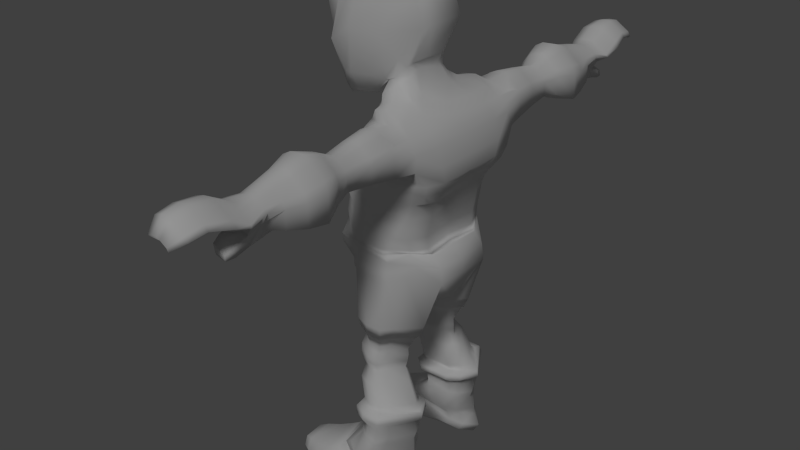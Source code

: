 # Source: goblinModelblend6.blend  (saved by Blender 2.72.0; exported with 4.5.12 LTS)
import bpy
from mathutils import Matrix  # noqa: F401  (used for matrix-valued properties, if any)

bpy.ops.wm.read_factory_settings(use_empty=True)
scene = bpy.context.scene
scene.name = 'Scene'

# ---- collections
col_collection_1 = bpy.data.collections.new('Collection 1'); scene.collection.children.link(col_collection_1)

# ---- materials (node trees are filled in below, after node groups)
mat_material_001 = bpy.data.materials.new('Material.001')
mat_material_001.alpha_threshold = 0.0
mat_material_001.use_transparent_shadow = False
mat_material_001.roughness = 0.5

# ---- material node trees

# ---- world
world_world = bpy.data.worlds.new('World'); scene.world = world_world
world_world.color = (0.05088, 0.05088, 0.05088)
world_world.use_sun_shadow = False
world_world.sun_shadow_jitter_overblur = 0.0
world_world.cycles.sampling_method = 'MANUAL'
world_world.cycles.sample_map_resolution = 256

# ---- lights
light_hemi = bpy.data.lights.new('Hemi', 'SUN')
light_hemi.transmission_factor = 0.0
light_hemi.angle = 0.1993
light_hemi.energy = 1.0
light_hemi.shadow_buffer_clip_start = 0.5
light_hemi.shadow_soft_size = 0.1
light_hemi.shadow_cascade_max_distance = 1000.0
light_hemi.cycles.use_multiple_importance_sampling = False

# ---- meshes
me_cube_001 = bpy.data.meshes.new('Cube.001')
me_cube_001.from_pydata([(0.7936, 0.0, 0.01811), (-0.7603, 0.939, -0.2539), (0.7364, 0.9459, -0.01011), (-0.9193, 0.0, 0.01434), (0.7323, 0.9371, 0.05679), (-0.7553, 0.9632, -0.09675), (0.7046, 0.9552, -0.005734), (-0.8767, 0.6573, 0.06785), (-0.94, 0.0, -0.1905), (-0.9161, 0.0, -0.4127), (0.8605, 0.0, -0.05905), (0.9609, 0.0, -0.08358), (0.7992, 0.0, 0.2513), (-0.9247, 0.0, 0.2139), (0.7356, 0.9575, 0.2567), (-0.8771, 0.6807, 0.2451), (0.8483, 0.0, 0.5002), (-0.8772, 0.0, 0.4539), (0.7793, 0.9604, 0.4907), (-0.838, 0.6745, 0.4679), (0.8801, 0.0, 0.6601), (-0.8894, 0.0, 0.6027), (0.8083, 0.954, 0.6686), (-0.8338, 0.6769, 0.624), (0.9552, 0.0, 0.923), (-0.8357, 0.0, 0.7923), (0.8978, 0.9853, 0.9621), (-0.7814, 0.8191, 0.8046), (1.109, 0.0, 1.165), (-0.6751, 0.0, 1.058), (1.131, 1.04, 1.207), (-0.6381, 0.8481, 1.104), (1.251, 0.0, 1.363), (-0.7061, 0.0, 1.331), (1.2, 1.103, 1.419), (-0.6497, 1.096, 1.377), (1.258, 0.0, 1.659), (-0.6535, 0.0, 1.614), (1.14, 1.316, 1.714), (-0.599, 1.223, 1.637), (1.155, 0.0, 1.985), (-0.3751, 0.0, 1.927), (1.101, 1.233, 1.975), (-0.3282, 1.24, 1.891), (1.077, 0.0, 2.125), (-0.09218, 0.0, 2.11), (1.031, 1.238, 2.095), (-0.07478, 1.238, 2.055), (0.9674, 0.0, 2.295), (-0.02144, 0.0, 2.308), (0.9255, 1.208, 2.22), (0.008377, 1.199, 2.176), (0.7268, 0.0, 2.435), (0.7368, 1.08, 2.402), (0.0415, 1.058, 2.273), (0.5011, 0.0, 2.644), (-0.08737, 0.0, 2.522), (0.3367, 0.0, 2.953), (0.3009, 0.4326, 2.866), (-0.9252, 0.4976, 0.2317), (-0.9377, 0.5969, -0.195), (-0.9198, 0.4857, 0.03301), (0.9682, 0.5716, -0.09449), (0.8586, 0.6053, 0.01495), (-0.9119, 0.5705, -0.4152), (0.9289, 0.5951, -0.07254), (0.8643, 0.6177, 0.2435), (-0.8779, 0.4975, 0.4698), (0.9133, 0.6175, 0.4911), (-0.8899, 0.6107, 0.602), (0.9452, 0.6109, 0.6521), (-0.835, 0.6272, 0.7951), (1.021, 0.6264, 0.9159), (-0.6752, 0.6516, 1.06), (1.175, 0.6509, 1.158), (-0.7065, 0.6857, 1.333), (1.252, 0.6852, 1.366), (-0.6529, 0.7669, 1.616), (1.258, 0.7669, 1.662), (-0.3752, 0.7684, 1.927), (1.155, 0.7681, 1.985), (-0.09689, 0.7667, 2.105), (1.078, 0.7671, 2.124), (-0.03059, 0.7208, 2.271), (0.9726, 0.7223, 2.243), (0.7495, 0.6172, 2.372), (-0.08707, 0.5995, 2.521), (0.5104, 0.3821, 2.628), (-0.2598, 1.127, -0.1102), (0.2943, 1.124, -0.08803), (0.3643, 1.074, -0.2414), (-0.2258, 1.078, -0.3267), (-0.3596, 1.123, 0.01212), (0.299, 1.123, 0.01061), (-0.3599, 1.145, 0.2232), (0.3012, 1.144, 0.2267), (-0.3152, 1.144, 0.4624), (0.3467, 1.145, 0.4673), (-0.309, 1.133, 0.6127), (0.3643, 1.132, 0.6206), (-0.2437, 1.16, 0.8381), (0.4317, 1.161, 0.8556), (-0.09856, 1.201, 1.079), (0.5787, 1.206, 1.091), (-0.08708, 1.26, 1.321), (0.6296, 1.262, 1.326), (-0.03744, 1.406, 1.665), (0.5417, 1.276, 1.579), (0.2781, 1.409, 2.203), (0.7067, 1.413, 2.203), (0.3691, 1.322, 2.384), (0.6274, 1.338, 2.392), (0.1798, 1.144, 2.486), (0.454, 1.157, 2.526), (0.1088, 0.9041, 2.492), (-0.02029, 0.7316, 2.589), (0.3267, 0.0, 3.087), (-0.2037, 0.0, 2.519), (-0.1728, 0.412, 2.674), (0.2819, 0.4654, 3.039), (-0.4316, 1.041, -0.4141), (0.7781, 0.8289, -0.2745), (-0.7858, 0.0, -0.5918), (1.127, 0.0, -0.2993), (1.124, 0.5878, -0.3053), (-0.7768, 0.5846, -0.598), (0.3902, 1.131, -0.4069), (-0.04423, 1.134, -0.466), (-0.4157, 1.041, -0.5743), (-0.6539, 0.0, -1.002), (-0.659, 0.2963, -0.9164), (-0.02305, 1.14, -0.6259), (0.6341, 0.9477, -0.482), (-0.3841, 1.038, -0.6297), (1.159, 0.0, -0.5869), (-0.6434, 0.0, -1.011), (-0.4294, 1.031, -0.5701), (-0.01638, 1.077, -0.627), (1.158, 0.5925, -0.5791), (-0.6252, 0.3968, -0.9642), (0.4242, 1.131, -0.5652), (-0.02817, 1.139, -0.6261), (-0.3423, 0.5153, -1.919), (0.5435, 0.6697, -2.011), (0.9088, 0.0, -1.173), (-0.4578, 0.0, -1.096), (0.9163, 0.3967, -1.056), (-0.4629, 0.2767, -1.01), (-0.2258, 0.9826, -1.926), (0.2784, 0.9376, -2.011), (-0.01536, 0.0, -1.383), (0.5523, 0.0, -1.384), (-0.01266, 0.265, -1.293), (0.5634, 0.278, -1.296), (-0.004258, 1.503, 1.736), (0.528, 1.335, 1.639), (0.1392, 1.413, 2.023), (1.048, 1.701, 1.73), (1.045, 1.701, 2.091), (0.9899, 1.701, 2.217), (0.914, 1.533, 2.227), (0.7716, 1.701, 1.667), (0.9302, 2.626, 2.065), (0.7893, 1.701, 2.381), (0.5023, 1.699, 2.449), (0.6944, 1.701, 2.464), (0.2845, 1.701, 1.768), (0.5973, 1.701, 1.645), (0.2218, 1.701, 2.2), (0.9326, 2.626, 1.811), (0.3606, 1.701, 2.381), (0.9896, 2.155, 1.784), (0.9866, 2.155, 2.091), (0.9402, 2.155, 2.198), (0.7547, 2.155, 1.731), (1.027, 2.922, 1.767), (0.5418, 2.153, 2.395), (0.6891, 2.155, 2.408), (0.3407, 2.155, 1.816), (0.6065, 2.155, 1.712), (0.2874, 2.155, 2.184), (1.023, 2.922, 2.111), (0.4054, 2.155, 2.337), (0.7697, 2.155, 2.337), (0.8918, 2.626, 2.153), (0.7382, 2.626, 1.766), (1.155, 3.282, 2.092), (0.5803, 2.625, 2.318), (0.6839, 2.626, 2.327), (0.3955, 2.626, 1.837), (0.6155, 2.626, 1.751), (0.3513, 2.626, 2.141), (1.16, 3.282, 1.625), (0.449, 2.626, 2.268), (0.7506, 2.626, 2.268), (0.9714, 2.922, 2.23), (0.7638, 2.922, 1.708), (1.083, 3.628, 1.648), (0.7806, 2.922, 2.386), (0.513, 2.92, 2.45), (0.6904, 2.922, 2.465), (0.3008, 2.922, 1.803), (0.5981, 2.922, 1.686), (0.2411, 2.922, 2.214), (1.08, 3.628, 2.044), (0.3731, 2.922, 2.386), (1.085, 3.282, 2.255), (0.8024, 3.282, 1.544), (0.9959, 3.981, 2.056), (0.4229, 3.281, 2.552), (0.7026, 3.282, 2.574), (0.1725, 3.282, 1.674), (0.577, 3.282, 1.515), (0.09139, 3.282, 2.233), (0.999, 3.981, 1.738), (0.2709, 3.282, 2.467), (0.8253, 3.282, 2.467), (1.02, 3.628, 2.182), (0.7803, 3.628, 1.579), (0.4447, 5.34, 2.515), (0.7997, 3.628, 2.362), (0.4746, 3.626, 2.435), (0.6956, 3.628, 2.453), (0.2461, 3.628, 1.69), (0.5891, 3.628, 1.554), (0.1773, 3.628, 2.163), (1.069, 4.947, 2.161), (0.3296, 3.628, 2.361), (0.9479, 3.981, 2.166), (0.7558, 3.981, 1.683), (0.7714, 3.981, 2.31), (0.5317, 3.98, 2.371), (0.6879, 3.981, 2.384), (0.3273, 3.981, 1.771), (0.6025, 3.981, 1.663), (0.2721, 3.981, 2.152), (0.3942, 3.981, 2.31), (0.2865, 4.943, 2.269), (0.9137, 5.341, 2.339), (0.5661, 4.298, 2.298), (0.7806, 4.299, 2.263), (0.8107, 4.254, 1.791), (0.4399, 5.643, 2.457), (0.2898, 5.341, 2.463), (0.8944, 4.855, 2.041), (0.8056, 5.288, 2.193), (1.006, 4.947, 2.272), (0.4431, 4.299, 2.263), (0.4919, 4.512, 1.902), (0.4626, 1.029, -1.548), (-0.2832, 1.123, -1.543), (0.819, 0.6468, -1.56), (-0.4483, 0.4233, -1.543), (0.3105, 1.226, -1.544), (-0.0018, 1.233, -1.54), (0.2573, 0.952, -2.134), (-0.2916, 1.028, -2.134), (0.6384, 0.4241, -1.533), (-0.2855, 0.295, -1.55), (0.4843, 0.6679, -2.134), (-0.3913, 0.5257, -2.128), (0.02002, 0.3, -1.548), (0.3952, 0.3029, -1.554), (0.1751, 1.079, -2.011), (-0.03779, 1.08, -2.011), (-0.3768, 0.4955, -2.24), (0.4962, 0.6644, -2.251), (0.4199, 0.5642, -1.984), (-0.251, 0.4495, -2.011), (-0.2661, 1.064, -2.246), (0.2443, 0.9798, -2.251), (-0.02881, 0.4557, -2.011), (0.25, 0.4554, -2.011), (0.1689, 1.102, -2.134), (-0.01335, 1.103, -2.134), (0.2386, 0.9908, -2.376), (-0.233, 1.073, -2.376), (0.3785, 0.549, -2.107), (-0.1959, 0.4342, -2.134), (0.4849, 0.6824, -2.376), (-0.3413, 0.5195, -2.369), (-0.005665, 0.4408, -2.134), (0.2331, 0.4406, -2.134), (0.1462, 1.146, -2.251), (-0.05617, 1.148, -2.251), (-0.2632, 0.58, -2.486), (0.4716, 0.7138, -2.493), (0.3787, 0.5198, -2.224), (-0.2588, 0.4051, -2.251), (-0.167, 1.061, -2.493), (0.2525, 0.988, -2.493), (-0.04764, 0.4123, -2.251), (0.2174, 0.4121, -2.251), (0.1426, 1.153, -2.376), (-0.0552, 1.155, -2.376), (0.37, 0.5436, -2.349), (-0.2533, 0.4288, -2.376), (-0.04686, 0.436, -2.376), (0.2122, 0.4357, -2.376), (0.1671, 1.133, -2.493), (-0.008807, 1.134, -2.493), (0.5171, 1.166, -3.105), (-0.03282, 1.262, -3.105), (0.3694, 0.603, -2.466), (-0.185, 0.4883, -2.493), (0.8043, 0.8069, -3.105), (-0.159, 0.5913, -3.099), (-0.00139, 0.4946, -2.493), (0.229, 0.4944, -2.493), (-0.281, 0.5905, -2.692), (0.6081, 0.7735, -2.699), (-0.1645, 1.193, -2.699), (0.343, 1.105, -2.699), (0.2398, 1.28, -2.699), (0.02688, 1.282, -2.699), (-0.04688, 0.6081, -3.442), (0.815, 0.8688, -3.448), (0.4845, 0.6154, -2.672), (-0.1863, 0.5006, -2.699), (0.06603, 1.391, -3.448), (0.558, 1.281, -3.448), (0.03585, 0.5082, -2.699), (0.3147, 0.508, -2.699), (0.4052, 1.356, -3.105), (0.1746, 1.358, -3.105), (0.5809, 1.33, -3.672), (0.0762, 1.454, -3.581), (0.6704, 0.616, -3.08), (-0.05645, 0.5112, -3.105), (0.8334, 0.8627, -3.72), (-0.03475, 0.5551, -3.554), (0.1843, 0.5195, -3.105), (0.4864, 0.5192, -3.105), (0.4579, 1.498, -3.448), (0.2516, 1.5, -3.448), (-0.0601, 0.6372, -3.719), (0.7823, 0.8627, -3.86), (0.6951, 0.6346, -3.423), (0.04489, 0.5298, -3.448), (0.03603, 1.416, -3.742), (0.5298, 1.33, -3.813), (0.2603, 0.5393, -3.448), (0.5305, 0.539, -3.448), (0.4826, 1.576, -3.653), (0.2585, 1.578, -3.615), (0.7157, 0.5835, -3.673), (0.05543, 0.4786, -3.577), (0.2671, 0.4894, -3.617), (0.5539, 0.4891, -3.667), (0.4315, 1.576, -3.794), (0.2287, 1.578, -3.756), (0.6646, 0.5835, -3.814), (0.02562, 0.4786, -3.718), (0.2373, 0.4894, -3.758), (0.5028, 0.4891, -3.808), (-0.3096, 0.6479, -3.969), (0.826, 0.9053, -4.149), (-0.1757, 1.503, -3.993), (0.4747, 1.418, -4.101), (0.3378, 1.689, -4.083), (0.0557, 1.691, -4.045), (0.6615, 0.5987, -4.1), (-0.2268, 0.4835, -4.007), (-0.5076, 0.7923, -4.107), (0.06759, 0.4953, -4.047), (0.4371, 0.4949, -4.096), (-0.4376, 0.8046, -4.056), (0.8104, 0.9711, -4.311), (-0.3043, 1.498, -4.064), (0.4383, 1.386, -4.269), (0.2935, 1.605, -4.253), (-0.005331, 1.607, -4.219), (0.8222, 0.9561, -4.724), (0.6362, 0.7232, -4.267), (-0.3046, 0.63, -4.185), (-0.3358, 1.445, -4.167), (0.4249, 1.371, -4.57), (0.007263, 0.6396, -4.22), (0.3986, 0.6393, -4.265), (-0.04896, 1.592, -4.386), (0.08018, 1.474, -4.642), (-0.4485, 1.534, -4.224), (0.6417, 0.7082, -4.629), (0.3563, 1.036, -4.804), (-0.5685, 0.8447, -4.147), (0.3824, 0.6243, -4.554), (0.2701, 1.59, -4.51), (-0.3685, 0.615, -4.262), (-0.03551, 0.6246, -4.391), (-0.02735, 1.705, -4.579), (-0.2491, 1.708, -4.449), (-1.031, 0.8673, -4.406), (-0.8918, 1.044, -4.934), (0.2326, 0.7737, -4.708), (-0.4712, 0.6752, -4.318), (-1.014, 1.511, -4.46), (-0.9338, 1.454, -4.809), (-0.2398, 0.6853, -4.454), (0.05067, 0.685, -4.625), (-0.2949, 1.451, -4.132), (0.5167, 1.378, -4.428), (0.3516, 1.597, -4.39), (0.0112, 1.599, -4.311), (0.9406, 0.9636, -4.526), (-0.4806, 0.7985, -4.083), (0.7452, 0.7157, -4.456), (-0.3297, 0.6225, -4.232), (0.02555, 0.6321, -4.314), (0.4714, 0.6318, -4.417), (-0.4396, 1.515, -4.721), (-0.7133, 1.576, -4.346), (-0.2967, 1.034, -4.86), (-0.7729, 0.8208, -4.285), (-0.4953, 1.768, -4.667), (-0.6101, 1.77, -4.555), (-1.231, 1.374, -4.843), (-1.294, 1.428, -4.546), (-0.3503, 0.747, -4.795), (-0.7251, 0.6391, -4.443), (-1.197, 1.047, -4.943), (-1.307, 0.9142, -4.503), (-0.6053, 0.6502, -4.56), (-0.4549, 0.6498, -4.706), (-0.9502, 1.669, -4.76), (-0.9839, 1.671, -4.659), (-1.484, 0.971, -4.58), (-1.407, 1.062, -4.922), (-0.9037, 0.7995, -4.88), (-1.018, 0.7076, -4.558), (-1.475, 1.354, -4.61), (-1.43, 1.306, -4.852), (-0.9825, 0.7171, -4.663), (-0.9383, 0.7168, -4.795), (-1.243, 1.546, -4.805), (-1.27, 1.547, -4.725), (-1.541, 1.174, -4.81), (-1.559, 1.192, -4.756), (-1.207, 0.852, -4.9), (-1.297, 0.7786, -4.645), (-1.531, 1.103, -4.837), (-1.562, 1.056, -4.744), (-1.269, 0.7862, -4.729), (-1.234, 0.7859, -4.833), (-1.439, 1.434, -4.825), (-1.458, 1.435, -4.769), (-1.413, 0.9164, -4.892), (-1.477, 0.8616, -4.713), (-1.457, 0.8673, -4.771), (-1.432, 0.8671, -4.845), (-1.544, 1.211, -4.799), (-1.552, 1.211, -4.776), (-1.54, 1.138, -4.809), (-1.556, 1.136, -4.762), (-1.534, 1.06, -4.825), (-1.559, 1.044, -4.754), (-1.544, 1.151, -4.798), (-1.551, 1.151, -4.779), (-1.551, 1.046, -4.777), (-1.542, 1.046, -4.807), (-0.1192, 1.394, -3.222), (-0.08818, 1.434, -3.338), (0.6526, 1.282, -3.183), (0.6692, 1.316, -3.298), (0.4952, 1.521, -3.163), (0.515, 1.567, -3.277), (0.1904, 1.59, -3.288), (0.1672, 1.543, -3.173), (0.9594, 0.8535, -3.317), (0.9558, 0.8321, -3.203), (-0.2552, 0.5466, -3.255), (-0.2178, 0.5523, -3.37), (0.7918, 0.5226, -3.311), (0.7803, 0.5133, -3.197), (-0.06892, 0.3777, -3.242), (-0.03591, 0.3841, -3.357), (0.2125, 0.3774, -3.228), (0.2381, 0.384, -3.342), (0.5535, 0.3884, -3.339), (0.5378, 0.3815, -3.224), (0.1692, 1.412, -3.155), (0.9154, 0.8891, -3.177), (0.7509, 0.6663, -3.166), (0.5241, 0.5705, -3.192), (-0.09612, 1.307, -3.191), (0.6164, 1.223, -3.162), (0.4712, 1.399, -3.147), (-0.2296, 0.6802, -3.214), (-0.06559, 0.5666, -3.205), (0.205, 0.5681, -3.195), (-0.2813, 1.073, -1.729), (0.3986, 1.003, -1.777), (0.2604, 1.181, -1.776), (-0.02601, 1.189, -1.771), (0.7159, 0.653, -1.787), (-0.4269, 0.4576, -1.723), (0.5509, 0.4655, -1.754), (-0.2797, 0.3402, -1.773), (-0.001999, 0.3439, -1.772), (0.3352, 0.3468, -1.776), (-0.9388, 0.0, -0.159), (0.7086, 0.9473, -0.01822), (-0.7668, 0.961, -0.08688), (0.8707, 0.0, -0.07913), (0.9335, 0.5999, -0.1026), (-0.9384, 0.5965, -0.1688), (0.2961, 1.12, -0.09616), (-0.2633, 1.129, -0.1078), (-0.2716, 1.061, -1.716), (0.3845, 0.9933, -1.766), (0.2512, 1.167, -1.765), (-0.4135, 0.4644, -1.71), (-0.2754, 0.3552, -1.762), (-0.003891, 0.3595, -1.762), (-0.02608, 1.174, -1.761), (0.697, 0.6535, -1.774), (0.5373, 0.4782, -1.743), (0.328, 0.3619, -1.766), (-0.03764, 0.0, 2.433), (0.4991, 0.5842, 2.518), (0.05299, 0.9476, 2.403), (-0.03272, 0.6274, 2.413), (0.3355, 0.2654, 2.954), (0.3145, 0.8061, 2.578), (0.1436, 0.5558, 2.764), (0.3253, 0.3821, 3.086), (-0.08928, 0.463, 2.748), (0.08526, 0.5267, 2.828), (-0.6684, 0.0, 2.273), (0.4014, 0.0, 4.658), (0.3111, 0.4441, 4.456), (-0.6061, 0.3908, 2.412), (0.6948, 0.0, 3.803), (-0.4735, 0.0, 2.39), (-0.4055, 0.3908, 2.472), (0.5962, 0.4441, 3.684), (0.6917, 0.3608, 3.8), (-0.2215, 0.4417, 2.695), (0.163, 0.5646, 3.16), (-0.4852, 0.0, 4.808), (-0.8197, 0.0, 2.216), (-0.8002, 0.3908, 2.367), (-0.5135, 0.6154, 4.589), (0.3986, 0.3608, 4.651), (-0.4377, 0.6192, 2.788), (-0.0856, 0.7421, 3.572), (-0.9724, 0.0, 2.199), (-1.168, 0.0, 4.451), (-0.9428, 0.6891, 4.091), (-0.9838, 0.3908, 2.317), (-0.4861, 0.3608, 4.801), (-0.7475, 0.6737, 2.78), (-0.6375, 0.8309, 3.628), (-1.167, 0.2869, 4.349), (-0.8754, 0.6493, 2.751), (-1.079, 0.7689, 3.308), (-1.102, 0.0, 2.356), (-1.385, 0.0, 4.054), (-1.298, 0.5851, 3.946), (-1.043, 0.4371, 2.455), (-1.365, 0.3672, 4.094), (-0.9971, 0.6071, 2.781), (-1.11, 0.631, 3.297), (-1.12, 0.0, 2.55), (-1.169, 0.4761, 3.204), (-1.128, 0.384, 2.628), (-1.349, 0.0, 3.441), (-1.403, 0.1643, 3.469), (-1.535, 0.0, 2.854), (-1.318, 0.0, 2.893), (-1.38, 0.1932, 2.875), (-0.9437, 0.4194, 2.586), (-1.046, 0.4017, 2.604), (-1.054, 0.0, 2.454), (-1.06, 0.0, 2.519), (-1.333, 0.0, 3.581), (-1.239, 0.3823, 3.095), (-1.327, 0.2388, 3.551), (-1.522, 0.066, 2.87), (-1.373, 0.07351, 3.453), (-1.344, 0.1162, 2.848), (-1.349, 0.0, 3.899), (-1.22, 0.3982, 3.742), (-1.294, 0.0, 3.71), (0.3167, 5.336, 2.34), (0.4611, 4.946, 2.477), (0.7748, 4.947, 2.417), (0.9678, 5.341, 2.243), (0.9386, 4.299, 2.18), (0.8441, 4.265, 1.917), (0.9816, 4.299, 2.116), (0.6207, 5.341, 2.527), (0.7148, 5.341, 2.463), (0.3883, 4.316, 1.949), (0.6656, 4.947, 2.49), (0.2813, 4.947, 2.417), (0.7875, 4.512, 1.619), (0.5413, 4.512, 1.682), (0.7059, 4.299, 2.306), (0.4611, 4.621, 2.297), (0.7748, 4.623, 2.237), (0.2813, 4.623, 2.237), (0.2781, 4.635, 2.116), (1.006, 4.623, 2.092), (0.8744, 4.523, 1.954), (1.038, 4.651, 2.044), (0.6656, 4.623, 2.311), (0.7855, 4.512, 1.794), (0.5185, 4.909, 1.753), (0.7489, 4.916, 1.546), (0.5671, 4.914, 1.603), (0.7369, 4.906, 1.653), (0.8868, 5.644, 2.289), (0.2923, 5.644, 2.407), (0.7691, 5.595, 2.156), (0.3215, 5.621, 2.295), (0.9384, 5.644, 2.197), (0.6076, 5.644, 2.468), (0.6973, 5.644, 2.408), (0.4667, 5.855, 2.248), (0.7458, 5.856, 2.143), (0.3746, 5.856, 2.217), (0.7051, 5.713, 2.144), (0.4152, 5.81, 2.2), (0.778, 5.856, 2.086), (0.5715, 5.856, 2.255), (0.6275, 5.856, 2.217), (0.7804, 4.755, 1.728), (0.7823, 4.755, 1.554), (0.4867, 4.755, 1.836), (0.5361, 4.755, 1.617)], [(108, 109), (131, 141), (145, 135), (109, 163), (135, 129)], [(60, 5, 1, 64), (89, 6, 2, 90), (506, 501, 7, 92), (63, 4, 14, 66), (2, 62, 124, 121), (503, 500, 4, 63), (94, 15, 19, 96), (65, 10, 11, 62), (504, 499, 3, 61), (92, 7, 15, 94), (61, 3, 13, 59), (96, 19, 23, 98), (66, 14, 18, 68), (59, 13, 17, 67), (98, 23, 27, 100), (68, 18, 22, 70), (67, 17, 21, 69), (100, 27, 31, 102), (70, 22, 26, 72), (69, 21, 25, 71), (102, 31, 35, 104), (72, 26, 30, 74), (71, 25, 29, 73), (104, 35, 39, 106), (74, 30, 34, 76), (73, 29, 33, 75), (76, 34, 38, 78), (75, 33, 37, 77), (78, 38, 42, 80), (77, 37, 41, 79), (108, 47, 51, 110), (80, 42, 46, 82), (79, 41, 45, 81), (110, 51, 54, 112), (82, 46, 50, 84), (81, 45, 49, 83), (84, 50, 53, 85), (8, 60, 64, 9), (0, 63, 66, 12), (9, 64, 125, 122), (502, 503, 63, 0), (6, 65, 62, 2), (501, 504, 61, 7), (7, 61, 59, 15), (12, 66, 68, 16), (15, 59, 67, 19), (16, 68, 70, 20), (19, 67, 69, 23), (20, 70, 72, 24), (23, 69, 71, 27), (24, 72, 74, 28), (27, 71, 73, 31), (28, 74, 76, 32), (31, 73, 75, 35), (32, 76, 78, 36), (35, 75, 77, 39), (36, 78, 80, 40), (39, 77, 79, 43), (40, 80, 82, 44), (43, 79, 81, 47), (44, 82, 84, 48), (47, 81, 83, 51), (48, 84, 85, 52), (52, 85, 87, 55), (5, 88, 91, 1), (88, 89, 90, 91), (500, 505, 93, 4), (505, 506, 92, 93), (62, 11, 123, 124), (64, 1, 120, 125), (14, 95, 97, 18), (95, 94, 96, 97), (4, 93, 95, 14), (93, 92, 94, 95), (18, 97, 99, 22), (97, 96, 98, 99), (22, 99, 101, 26), (99, 98, 100, 101), (26, 101, 103, 30), (101, 100, 102, 103), (30, 103, 105, 34), (103, 102, 104, 105), (34, 105, 107, 38), (105, 104, 106, 107), (110, 111, 165, 164), (155, 154, 166, 167), (154, 156, 168, 166), (50, 111, 113, 53), (111, 110, 112, 113), (90, 2, 121, 126), (91, 90, 126, 127), (121, 132, 140, 126), (122, 125, 130, 129), (121, 124, 138, 132), (139, 130, 128, 133), (1, 91, 127, 120), (129, 130, 139, 147, 145), (133, 141, 254, 250), (127, 141, 133, 128, 120), (124, 123, 134, 138), (125, 120, 128, 130), (139, 133, 250, 252), (138, 134, 144, 146), (141, 140, 253, 254), (138, 146, 257, 251), (147, 139, 252, 258), (151, 153, 146, 144), (146, 153, 262, 257), (152, 147, 258, 261), (145, 147, 152, 150), (150, 152, 153, 151), (153, 152, 261, 262), (107, 155, 167, 161), (107, 106, 154, 155), (167, 166, 178, 179), (159, 163, 165, 160), (166, 168, 180, 178), (168, 170, 182, 180), (161, 167, 179, 174), (111, 50, 160, 165), (50, 46, 159, 160), (46, 42, 158, 159), (42, 38, 157, 158), (38, 107, 161, 157), (179, 178, 189, 190), (178, 180, 191, 189), (180, 182, 193, 191), (174, 179, 190, 185), (164, 165, 177, 176), (159, 158, 172, 173), (158, 157, 171, 172), (157, 161, 174, 171), (190, 189, 201, 202), (189, 191, 203, 201), (191, 193, 205, 203), (185, 190, 202, 196), (176, 177, 188, 187), (173, 172, 162, 184), (172, 171, 169, 162), (171, 174, 185, 169), (202, 201, 211, 212), (201, 203, 213, 211), (203, 205, 215, 213), (196, 202, 212, 207), (187, 188, 200, 199), (184, 162, 181, 195), (162, 169, 175, 181), (169, 185, 196, 175), (212, 211, 223, 224), (211, 213, 225, 223), (213, 215, 227, 225), (207, 212, 224, 218), (199, 200, 210, 209), (195, 181, 186, 206), (181, 175, 192, 186), (175, 196, 207, 192), (214, 229, 241, 588), (208, 214, 588, 589), (225, 227, 236, 235), (231, 232, 597, 239), (209, 210, 222, 221), (206, 186, 204, 217), (186, 192, 197, 204), (192, 207, 218, 197), (235, 236, 247, 248), (232, 230, 240, 597), (228, 208, 589, 587), (222, 220, 230, 232), (229, 234, 595, 241), (220, 217, 228, 230), (233, 235, 248, 596), (230, 228, 587, 240), (224, 234, 229, 218), (233, 234, 224, 223), (234, 233, 596, 595), (236, 231, 239, 247), (510, 507, 148, 142), (509, 508, 149, 263), (513, 509, 263, 264), (514, 515, 267, 143), (511, 510, 142, 268), (515, 516, 272, 267), (512, 511, 268, 271), (516, 512, 271, 272), (132, 138, 251, 249), (142, 148, 256, 260), (263, 149, 255, 273), (264, 263, 273, 274), (143, 267, 277, 259), (268, 142, 260, 278), (267, 272, 282, 277), (271, 268, 278, 281), (272, 271, 281, 282), (507, 513, 264, 148), (508, 514, 143, 149), (260, 256, 269, 265), (273, 255, 270, 283), (274, 273, 283, 284), (259, 277, 287, 266), (278, 260, 265, 288), (277, 282, 292, 287), (281, 278, 288, 291), (282, 281, 291, 292), (148, 264, 274, 256), (149, 143, 259, 255), (265, 269, 276, 280), (283, 270, 275, 293), (284, 283, 293, 294), (266, 287, 295, 279), (288, 265, 280, 296), (287, 292, 298, 295), (291, 288, 296, 297), (292, 291, 297, 298), (256, 274, 284, 269), (255, 259, 266, 270), (280, 276, 289, 285), (293, 275, 290, 299), (294, 293, 299, 300), (279, 295, 303, 286), (296, 280, 285, 304), (295, 298, 308, 303), (297, 296, 304, 307), (298, 297, 307, 308), (269, 284, 294, 276), (270, 266, 279, 275), (285, 289, 311, 309), (299, 290, 312, 313), (300, 299, 313, 314), (286, 303, 317, 310), (304, 285, 309, 318), (303, 308, 322, 317), (307, 304, 318, 321), (308, 307, 321, 322), (276, 294, 300, 289), (275, 279, 286, 290), (309, 311, 302, 306), (313, 312, 301, 323), (314, 313, 323, 324), (310, 317, 327, 305), (318, 309, 306, 328), (317, 322, 332, 327), (321, 318, 328, 331), (322, 321, 331, 332), (289, 300, 314, 311), (290, 286, 310, 312), (470, 460, 319, 315), (464, 462, 320, 333), (465, 464, 333, 334), (467, 471, 337, 316), (474, 470, 315, 338), (471, 477, 342, 337), (476, 474, 338, 341), (477, 476, 341, 342), (311, 314, 324, 302), (312, 310, 305, 301), (315, 319, 326, 330), (333, 320, 325, 343), (334, 333, 343, 344), (316, 337, 345, 329), (338, 315, 330, 346), (337, 342, 348, 345), (341, 338, 346, 347), (342, 341, 347, 348), (460, 465, 334, 319), (462, 467, 316, 320), (330, 326, 339, 335), (343, 325, 340, 349), (344, 343, 349, 350), (329, 345, 351, 336), (346, 330, 335, 352), (345, 348, 354, 351), (347, 346, 352, 353), (348, 347, 353, 354), (319, 334, 344, 326), (320, 316, 329, 325), (335, 339, 357, 355), (349, 340, 358, 359), (350, 349, 359, 360), (336, 351, 361, 356), (352, 335, 355, 362), (351, 354, 365, 361), (353, 352, 362, 364), (354, 353, 364, 365), (326, 344, 350, 339), (325, 329, 336, 340), (355, 357, 368, 366), (359, 358, 369, 370), (360, 359, 370, 371), (356, 361, 373, 367), (362, 355, 366, 374), (361, 365, 378, 373), (364, 362, 374, 377), (365, 364, 377, 378), (339, 350, 360, 357), (340, 336, 356, 358), (405, 408, 385, 382), (357, 360, 371, 368), (358, 356, 367, 369), (386, 376, 380, 389), (388, 387, 394, 397), (384, 381, 410, 412), (389, 380, 409, 413), (390, 389, 413, 414), (383, 393, 417, 411), (394, 384, 412, 418), (393, 398, 422, 417), (397, 394, 418, 421), (398, 397, 421, 422), (376, 372, 383, 380), (366, 368, 399, 404), (370, 369, 400, 401), (371, 370, 401, 402), (367, 373, 405, 403), (374, 366, 404, 406), (373, 378, 408, 405), (377, 374, 406, 407), (378, 377, 407, 408), (368, 371, 402, 399), (369, 367, 403, 400), (412, 410, 395, 391), (413, 409, 396, 423), (414, 413, 423, 424), (411, 417, 427, 392), (418, 412, 391, 428), (417, 422, 432, 427), (421, 418, 428, 431), (422, 421, 431, 432), (381, 390, 414, 410), (380, 383, 411, 409), (391, 395, 416, 420), (423, 396, 415, 433), (424, 423, 433, 434), (392, 427, 437, 419), (428, 391, 420, 438), (427, 432, 442, 437), (431, 428, 438, 441), (432, 431, 441, 442), (410, 414, 424, 395), (409, 411, 392, 396), (420, 416, 429, 425), (433, 415, 430, 443), (434, 433, 443, 444), (419, 437, 445, 426), (438, 420, 425, 446), (437, 442, 448, 445), (441, 438, 446, 447), (442, 441, 447, 448), (395, 424, 434, 416), (396, 392, 419, 415), (425, 429, 436, 440), (443, 430, 435, 449), (444, 443, 449, 450), (426, 445, 453, 439), (446, 425, 440, 454), (445, 448, 458, 453), (447, 446, 454, 457), (448, 447, 457, 458), (416, 434, 444, 429), (415, 419, 426, 430), (436, 450, 456, 452), (440, 436, 452, 454), (449, 435, 451, 455), (450, 449, 455, 456), (458, 455, 451, 453), (454, 452, 456, 457), (457, 456, 455, 458), (435, 439, 453, 451), (429, 444, 450, 436), (430, 426, 439, 435), (486, 483, 459, 469), (469, 459, 460, 470), (485, 484, 461, 463), (463, 461, 462, 464), (479, 485, 463, 466), (466, 463, 464, 465), (480, 481, 472, 468), (468, 472, 471, 467), (487, 486, 469, 473), (473, 469, 470, 474), (481, 482, 478, 472), (472, 478, 477, 471), (488, 487, 473, 475), (475, 473, 474, 476), (482, 488, 475, 478), (478, 475, 476, 477), (483, 479, 466, 459), (459, 466, 465, 460), (484, 480, 468, 461), (461, 468, 467, 462), (306, 302, 483, 486), (323, 301, 484, 485), (324, 323, 485, 479), (305, 327, 481, 480), (328, 306, 486, 487), (327, 332, 482, 481), (331, 328, 487, 488), (332, 331, 488, 482), (302, 324, 479, 483), (301, 305, 480, 484), (252, 250, 489, 494), (253, 249, 490, 491), (254, 253, 491, 492), (251, 257, 495, 493), (258, 252, 494, 496), (257, 262, 498, 495), (261, 258, 496, 497), (262, 261, 497, 498), (250, 254, 492, 489), (249, 251, 493, 490), (88, 5, 501, 506), (65, 6, 500, 503), (60, 8, 499, 504), (10, 65, 503, 502), (5, 60, 504, 501), (6, 89, 505, 500), (89, 88, 506, 505), (494, 489, 507, 510), (491, 490, 508, 509), (492, 491, 509, 513), (493, 495, 515, 514), (496, 494, 510, 511), (495, 498, 516, 515), (497, 496, 511, 512), (498, 497, 512, 516), (489, 492, 513, 507), (490, 493, 514, 508), (127, 126, 140, 141), (140, 132, 249, 253), (236, 227, 221, 231), (227, 215, 209, 221), (215, 205, 199, 209), (205, 193, 187, 199), (193, 182, 176, 187), (182, 170, 164, 176), (557, 561, 563, 575, 576, 581), (119, 526, 537, 534), (118, 117, 532, 533), (524, 119, 534, 535), (525, 118, 533, 536), (526, 525, 536, 537), (531, 535, 542, 528), (534, 537, 544, 529), (533, 532, 527, 530), (535, 534, 529, 542), (536, 533, 530, 543), (537, 536, 543, 544), (529, 544, 551, 541), (528, 542, 549, 538), (530, 527, 539, 540), (542, 529, 541, 549), (543, 530, 540, 550), (544, 543, 550, 551), (538, 549, 552, 546), (541, 551, 554, 547), (540, 539, 545, 548), (549, 541, 547, 552), (550, 540, 548, 553), (551, 550, 553, 554), (547, 554, 561, 557), (546, 552, 559, 556), (548, 545, 555, 558), (552, 547, 557, 559), (553, 548, 558, 560), (554, 553, 560, 561), (570, 558, 555, 572), (564, 560, 570, 571), (563, 561, 560, 564), (564, 562, 568, 579, 569), (563, 564, 569, 575), (578, 566, 569, 577), (577, 569, 579), (576, 575, 569, 566), (574, 576, 566, 578, 565), (564, 571, 573, 562), (571, 570, 572, 573), (582, 581, 576, 574), (565, 578, 577, 567), (567, 577, 579, 568), (560, 558, 570), (116, 524, 535, 531), (556, 559, 557, 580), (580, 557, 581, 582), (204, 208, 228, 217), (223, 225, 235, 233), (197, 214, 208, 204), (222, 232, 231, 221), (214, 197, 218, 229), (588, 606, 248, 601, 603), (603, 601, 237, 244), (240, 587, 602, 599), (597, 240, 599, 605), (248, 247, 600, 601), (247, 239, 598, 600), (589, 588, 603, 604), (587, 589, 604, 602), (239, 597, 605, 598), (626, 627, 608, 610), (588, 241, 595, 606), (610, 608, 609, 607), (628, 626, 610, 607), (629, 628, 607, 609), (627, 629, 609, 608), (244, 237, 583, 245), (599, 602, 246, 585), (605, 599, 585, 593), (601, 600, 594, 237), (600, 598, 584, 594), (604, 603, 244, 226), (602, 604, 226, 246), (598, 605, 593, 584), (245, 583, 614, 613), (585, 246, 238, 591), (593, 585, 591, 590), (237, 594, 243, 583), (594, 584, 219, 243), (226, 244, 245, 586), (246, 226, 586, 238), (584, 593, 590, 219), (613, 614, 622, 621), (591, 238, 611, 617), (590, 591, 617, 616), (583, 243, 612, 614), (243, 219, 242, 612), (586, 245, 613, 615), (238, 586, 615, 611), (219, 590, 616, 242), (618, 624, 625, 619, 623, 621, 622, 620), (617, 611, 619, 625), (616, 617, 625, 624), (614, 612, 620, 622), (612, 242, 618, 620), (615, 613, 621, 623), (611, 615, 623, 619), (242, 616, 624, 618), (606, 595, 627, 626), (248, 606, 626, 628), (596, 248, 628, 629), (595, 596, 629, 627), (106, 39, 43, 156), (156, 43, 47, 108), (112, 54, 519, 114), (83, 49, 517, 520), (86, 115, 114, 519), (85, 53, 518, 87), (520, 517, 56, 86), (87, 518, 58, 521), (51, 83, 520, 54), (54, 520, 86, 519), (55, 87, 521, 57), (53, 113, 522, 518), (113, 112, 114, 522), (518, 522, 523, 58), (522, 114, 115, 523), (156, 108, 170, 168), (106, 156, 154), (165, 163, 183, 177), (163, 159, 173, 183), (177, 183, 194, 188), (183, 173, 184, 194), (188, 194, 198, 200), (194, 184, 195, 198), (200, 198, 216, 210), (198, 195, 206, 216), (210, 216, 220, 222), (216, 206, 217, 220), (404, 399, 375, 363), (401, 400, 376, 386), (402, 401, 386, 379), (403, 405, 382, 372), (406, 404, 363, 387), (407, 406, 387, 388), (408, 407, 388, 385), (399, 402, 379, 375), (400, 403, 372, 376), (363, 375, 381, 384), (379, 386, 389, 390), (372, 382, 393, 383), (387, 363, 384, 394), (382, 385, 398, 393), (385, 388, 397, 398), (375, 379, 390, 381), (164, 170, 108, 110), (57, 521, 524, 116), (58, 523, 526, 119), (86, 56, 117, 118), (521, 58, 119, 524), (115, 86, 118, 525), (523, 115, 525, 526)])
me_cube_001.polygons.foreach_set('use_smooth', [True] * 588)
_uv = me_cube_001.uv_layers.new(name='UVMap')
_uv.uv.foreach_set('vector', [0.6425, 0.2325, 0.6201, 0.2667, 0.6116, 0.2538, 0.6276, 0.2166, 0.9656, 0.009726, 0.9653, 0.05191, 0.9639, 0.05418, 0.9499, 0.0147, 0.5647, 0.9335, 0.5151, 0.9399, 0.488, 0.926, 0.5533, 0.9225, 0.07571, 0.3536, 0.1169, 0.3503, 0.1199, 0.3735, 0.07992, 0.3767, 0.9639, 0.05418, 0.9637, 0.0879, 0.944, 0.09693, 0.9441, 0.06213, 0.07189, 0.3415, 0.1192, 0.3413, 0.1169, 0.3503, 0.07571, 0.3536, 0.5519, 0.9025, 0.4875, 0.9092, 0.486, 0.8876, 0.5532, 0.8797, 0.966, 0.08407, 0.9932, 0.1293, 0.9849, 0.1331, 0.9637, 0.0879, 0.4828, 0.9502, 0.4272, 0.9534, 0.4257, 0.9372, 0.4712, 0.9313, 0.5533, 0.9225, 0.488, 0.926, 0.4875, 0.9092, 0.5519, 0.9025, 0.4712, 0.9313, 0.4257, 0.9372, 0.4239, 0.9186, 0.4702, 0.9125, 0.5532, 0.8797, 0.486, 0.8876, 0.4848, 0.8726, 0.5518, 0.8652, 0.07992, 0.3767, 0.1199, 0.3735, 0.12, 0.3994, 0.08102, 0.4032, 0.4702, 0.9125, 0.4239, 0.9186, 0.4216, 0.8955, 0.4685, 0.8894, 0.5518, 0.8652, 0.4848, 0.8726, 0.4955, 0.8532, 0.5561, 0.8416, 0.08102, 0.4032, 0.12, 0.3994, 0.1201, 0.4185, 0.08072, 0.4201, 0.4685, 0.8894, 0.4216, 0.8955, 0.4202, 0.8815, 0.4771, 0.8758, 0.5561, 0.8416, 0.4955, 0.8532, 0.5001, 0.82, 0.5684, 0.8164, 0.08072, 0.4201, 0.1201, 0.4185, 0.1213, 0.4513, 0.08138, 0.4486, 0.4771, 0.8758, 0.4202, 0.8815, 0.4184, 0.8624, 0.4776, 0.857, 0.5684, 0.8164, 0.5001, 0.82, 0.5145, 0.7851, 0.5701, 0.7918, 0.08138, 0.4486, 0.1213, 0.4513, 0.1161, 0.4842, 0.08084, 0.4768, 0.4776, 0.857, 0.4184, 0.8624, 0.416, 0.8329, 0.4792, 0.8271, 0.4213, 0.5328, 0.3542, 0.5106, 0.3749, 0.4859, 0.4396, 0.4876, 0.08084, 0.4768, 0.1161, 0.4842, 0.1197, 0.5047, 0.0823, 0.4979, 0.4792, 0.8271, 0.416, 0.8329, 0.4135, 0.8072, 0.4781, 0.8001, 0.0823, 0.4979, 0.1197, 0.5047, 0.1403, 0.5321, 0.08864, 0.5253, 0.305, 0.4947, 0.232, 0.4513, 0.2503, 0.4207, 0.3297, 0.4686, 0.08864, 0.5253, 0.1403, 0.5321, 0.1321, 0.5571, 0.08862, 0.5561, 0.3297, 0.4686, 0.2503, 0.4207, 0.2779, 0.3761, 0.3566, 0.4269, 0.4761, 0.4174, 0.426, 0.4333, 0.4334, 0.4155, 0.4814, 0.3911, 0.08862, 0.5561, 0.1321, 0.5571, 0.1328, 0.5701, 0.0886, 0.5708, 0.3566, 0.4269, 0.2779, 0.3761, 0.3008, 0.3412, 0.3805, 0.394, 0.4814, 0.3911, 0.4334, 0.4155, 0.4261, 0.3944, 0.452, 0.3766, 0.0886, 0.5708, 0.1328, 0.5701, 0.1304, 0.5856, 0.08467, 0.5856, 0.3805, 0.394, 0.3008, 0.3412, 0.315, 0.3193, 0.3884, 0.3723, 0.08467, 0.5856, 0.1304, 0.5856, 0.1191, 0.6105, 0.07559, 0.6101, 0.6797, 0.1861, 0.6425, 0.2325, 0.6276, 0.2166, 0.6616, 0.1721, 0.017, 0.3589, 0.07571, 0.3536, 0.07992, 0.3767, 0.01829, 0.3804, 0.6616, 0.1721, 0.6276, 0.2166, 0.6074, 0.2058, 0.6435, 0.1586, 0.01683, 0.3475, 0.07189, 0.3415, 0.07571, 0.3536, 0.017, 0.3589, 0.9653, 0.05191, 0.966, 0.08407, 0.9637, 0.0879, 0.9639, 0.05418, 0.5151, 0.9399, 0.4828, 0.9502, 0.4712, 0.9313, 0.488, 0.926, 0.488, 0.926, 0.4712, 0.9313, 0.4702, 0.9125, 0.4875, 0.9092, 0.01829, 0.3804, 0.07992, 0.3767, 0.08102, 0.4032, 0.01941, 0.4044, 0.4875, 0.9092, 0.4702, 0.9125, 0.4685, 0.8894, 0.486, 0.8876, 0.01941, 0.4044, 0.08102, 0.4032, 0.08072, 0.4201, 0.0196, 0.42, 0.486, 0.8876, 0.4685, 0.8894, 0.4771, 0.8758, 0.4848, 0.8726, 0.0196, 0.42, 0.08072, 0.4201, 0.08138, 0.4486, 0.01962, 0.4458, 0.4848, 0.8726, 0.4771, 0.8758, 0.4776, 0.857, 0.4955, 0.8532, 0.01962, 0.4458, 0.08138, 0.4486, 0.08084, 0.4768, 0.01929, 0.4723, 0.4955, 0.8532, 0.4776, 0.857, 0.4792, 0.8271, 0.5001, 0.82, 0.01929, 0.4723, 0.08084, 0.4768, 0.0823, 0.4979, 0.01868, 0.4952, 0.5001, 0.82, 0.4792, 0.8271, 0.4781, 0.8001, 0.5145, 0.7851, 0.01868, 0.4952, 0.0823, 0.4979, 0.08864, 0.5253, 0.01774, 0.5232, 0.3542, 0.5106, 0.305, 0.4947, 0.3297, 0.4686, 0.3749, 0.4859, 0.01774, 0.5232, 0.08864, 0.5253, 0.08862, 0.5561, 0.01715, 0.5556, 0.3749, 0.4859, 0.3297, 0.4686, 0.3566, 0.4269, 0.4007, 0.4585, 0.01715, 0.5556, 0.08862, 0.5561, 0.0886, 0.5708, 0.01706, 0.5707, 0.4007, 0.4585, 0.3566, 0.4269, 0.3805, 0.394, 0.426, 0.4333, 0.01706, 0.5707, 0.0886, 0.5708, 0.08467, 0.5856, 0.01695, 0.5897, 0.426, 0.4333, 0.3805, 0.394, 0.3884, 0.3723, 0.4334, 0.4155, 0.01695, 0.5897, 0.08467, 0.5856, 0.07559, 0.6101, 0.01732, 0.6157, 0.01732, 0.6157, 0.07559, 0.6101, 0.05309, 0.643, 0.01724, 0.6445, 0.6201, 0.2667, 0.5772, 0.2962, 0.5613, 0.2797, 0.6116, 0.2538, 0.5772, 0.2962, 0.5366, 0.3305, 0.5218, 0.3227, 0.5613, 0.2797, 0.1192, 0.3413, 0.1674, 0.3378, 0.1669, 0.3467, 0.1169, 0.3503, 0.6169, 0.9285, 0.5647, 0.9335, 0.5533, 0.9225, 0.6165, 0.9181, 0.9637, 0.0879, 0.9849, 0.1331, 0.9618, 0.1433, 0.944, 0.09693, 0.6276, 0.2166, 0.6116, 0.2538, 0.5736, 0.2594, 0.6074, 0.2058, 0.1199, 0.3735, 0.1679, 0.3674, 0.1661, 0.3901, 0.12, 0.3994, 0.6148, 0.8968, 0.5519, 0.9025, 0.5532, 0.8797, 0.617, 0.8732, 0.1169, 0.3503, 0.1669, 0.3467, 0.1679, 0.3674, 0.1199, 0.3735, 0.6165, 0.9181, 0.5533, 0.9225, 0.5519, 0.9025, 0.6148, 0.8968, 0.12, 0.3994, 0.1661, 0.3901, 0.1664, 0.405, 0.1201, 0.4185, 0.617, 0.8732, 0.5532, 0.8797, 0.5518, 0.8652, 0.6173, 0.8584, 0.1201, 0.4185, 0.1664, 0.405, 0.1662, 0.4278, 0.1213, 0.4513, 0.6173, 0.8584, 0.5518, 0.8652, 0.5561, 0.8416, 0.622, 0.8352, 0.1213, 0.4513, 0.1662, 0.4278, 0.1624, 0.4535, 0.1161, 0.4842, 0.622, 0.8352, 0.5561, 0.8416, 0.5684, 0.8164, 0.6347, 0.812, 0.1161, 0.4842, 0.1624, 0.4535, 0.1683, 0.4771, 0.1197, 0.5047, 0.6347, 0.812, 0.5684, 0.8164, 0.5701, 0.7918, 0.6387, 0.7888, 0.1197, 0.5047, 0.1683, 0.4771, 0.1864, 0.4955, 0.1403, 0.5321, 0.5106, 0.5576, 0.4213, 0.5328, 0.4396, 0.4876, 0.5087, 0.5229, 0.737, 0.6455, 0.7422, 0.6237, 0.7734, 0.6247, 0.7703, 0.6399, 0.7355, 0.7476, 0.7284, 0.7058, 0.7594, 0.7144, 0.7661, 0.7479, 0.7284, 0.7058, 0.7372, 0.682, 0.7648, 0.6722, 0.7594, 0.7144, 0.1304, 0.5856, 0.1443, 0.6173, 0.1282, 0.6387, 0.1191, 0.6105, 0.5119, 0.3797, 0.4814, 0.3911, 0.452, 0.3766, 0.481, 0.3617, 0.9499, 0.0147, 0.9639, 0.05418, 0.9441, 0.06213, 0.9316, 0.01344, 0.5613, 0.2797, 0.5218, 0.3227, 0.5093, 0.3115, 0.5377, 0.2801, 0.9441, 0.06213, 0.9244, 0.04461, 0.9147, 0.01706, 0.9316, 0.01344, 0.6435, 0.1586, 0.6074, 0.2058, 0.5948, 0.1563, 0.614, 0.1305, 0.9441, 0.06213, 0.944, 0.09693, 0.9224, 0.1013, 0.9244, 0.04461, 0.5822, 0.1608, 0.5948, 0.1563, 0.5618, 0.247, 0.5559, 0.2439, 0.6116, 0.2538, 0.5613, 0.2797, 0.5377, 0.2801, 0.5736, 0.2594, 0.614, 0.1305, 0.5948, 0.1563, 0.5822, 0.1608, 0.58, 0.1365, 0.6011, 0.1154, 0.5559, 0.2439, 0.5264, 0.2691, 0.4624, 0.211, 0.4813, 0.1903, 0.5377, 0.2801, 0.5264, 0.2691, 0.5559, 0.2439, 0.5618, 0.247, 0.5736, 0.2594, 0.944, 0.09693, 0.9618, 0.1433, 0.9347, 0.152, 0.9224, 0.1013, 0.6074, 0.2058, 0.5736, 0.2594, 0.5618, 0.247, 0.5948, 0.1563, 0.5822, 0.1608, 0.5559, 0.2439, 0.4813, 0.1903, 0.5186, 0.131, 0.9224, 0.1013, 0.9347, 0.152, 0.8723, 0.1639, 0.8741, 0.121, 0.5264, 0.2691, 0.4973, 0.3022, 0.4415, 0.2302, 0.4624, 0.211, 0.9224, 0.1013, 0.8741, 0.121, 0.8178, 0.1178, 0.8261, 0.09173, 0.58, 0.1365, 0.5822, 0.1608, 0.5186, 0.131, 0.5239, 0.1096, 0.8314, 0.1701, 0.8325, 0.141, 0.8741, 0.121, 0.8723, 0.1639, 0.8741, 0.121, 0.8325, 0.141, 0.8028, 0.1388, 0.8178, 0.1178, 0.5533, 0.08158, 0.58, 0.1365, 0.5239, 0.1096, 0.5249, 0.07855, 0.6011, 0.1154, 0.58, 0.1365, 0.5533, 0.08158, 0.5802, 0.06925, 0.5802, 0.06925, 0.5533, 0.08158, 0.5413, 0.02501, 0.5657, 0.01985, 0.5413, 0.02501, 0.5533, 0.08158, 0.5249, 0.07855, 0.5219, 0.04349, 0.7306, 0.7525, 0.7355, 0.7476, 0.7661, 0.7479, 0.7697, 0.7629, 0.7306, 0.7525, 0.7184, 0.7072, 0.7284, 0.7058, 0.7355, 0.7476, 0.7661, 0.7479, 0.7594, 0.7144, 0.8069, 0.7126, 0.8096, 0.7411, 0.7769, 0.5924, 0.7747, 0.6144, 0.7734, 0.6247, 0.7618, 0.5964, 0.7594, 0.7144, 0.7648, 0.6722, 0.8073, 0.6753, 0.8069, 0.7126, 0.7648, 0.6722, 0.7681, 0.6528, 0.8084, 0.6569, 0.8073, 0.6753, 0.7697, 0.7629, 0.7661, 0.7479, 0.8096, 0.7411, 0.8114, 0.7556, 0.7422, 0.6237, 0.7338, 0.5923, 0.7618, 0.5964, 0.7734, 0.6247, 0.7338, 0.5923, 0.738, 0.5785, 0.7769, 0.5924, 0.7618, 0.5964, 0.738, 0.5785, 0.7385, 0.5664, 0.778, 0.5807, 0.7769, 0.5924, 0.7471, 0.8209, 0.7439, 0.7993, 0.7739, 0.787, 0.7847, 0.8145, 0.7439, 0.7993, 0.7306, 0.7525, 0.7697, 0.7629, 0.7739, 0.787, 0.8096, 0.7411, 0.8069, 0.7126, 0.8581, 0.7114, 0.8589, 0.7377, 0.8069, 0.7126, 0.8073, 0.6753, 0.8575, 0.6764, 0.8581, 0.7114, 0.8073, 0.6753, 0.8084, 0.6569, 0.8574, 0.6589, 0.8575, 0.6764, 0.8114, 0.7556, 0.8096, 0.7411, 0.8589, 0.7377, 0.8595, 0.7507, 0.7703, 0.6399, 0.7734, 0.6247, 0.811, 0.6301, 0.8095, 0.6434, 0.7769, 0.5924, 0.778, 0.5807, 0.8167, 0.5875, 0.8155, 0.5975, 0.7847, 0.8145, 0.7739, 0.787, 0.8137, 0.7777, 0.8198, 0.8032, 0.7739, 0.787, 0.7697, 0.7629, 0.8114, 0.7556, 0.8137, 0.7777, 0.8589, 0.7377, 0.8581, 0.7114, 0.8887, 0.7093, 0.8887, 0.7366, 0.8581, 0.7114, 0.8575, 0.6764, 0.8895, 0.6749, 0.8887, 0.7093, 0.8575, 0.6764, 0.8574, 0.6589, 0.8894, 0.6577, 0.8895, 0.6749, 0.8595, 0.7507, 0.8589, 0.7377, 0.8887, 0.7366, 0.8888, 0.7511, 0.8095, 0.6434, 0.811, 0.6301, 0.8575, 0.6332, 0.8573, 0.6439, 0.8155, 0.5975, 0.8167, 0.5875, 0.8582, 0.5926, 0.8576, 0.6012, 0.8198, 0.8032, 0.8137, 0.7777, 0.8607, 0.7717, 0.8593, 0.7961, 0.8137, 0.7777, 0.8114, 0.7556, 0.8595, 0.7507, 0.8607, 0.7717, 0.8887, 0.7366, 0.8887, 0.7093, 0.9193, 0.7092, 0.9197, 0.736, 0.8887, 0.7093, 0.8895, 0.6749, 0.9169, 0.6764, 0.9193, 0.7092, 0.8895, 0.6749, 0.8894, 0.6577, 0.916, 0.6589, 0.9169, 0.6764, 0.8888, 0.7511, 0.8887, 0.7366, 0.9197, 0.736, 0.9197, 0.7511, 0.8573, 0.6439, 0.8575, 0.6332, 0.8879, 0.6312, 0.8886, 0.6455, 0.8576, 0.6012, 0.8582, 0.5926, 0.8855, 0.5935, 0.8853, 0.6047, 0.8593, 0.7961, 0.8607, 0.7717, 0.8908, 0.774, 0.8858, 0.804, 0.8607, 0.7717, 0.8595, 0.7507, 0.8888, 0.7511, 0.8908, 0.774, 0.9197, 0.736, 0.9193, 0.7092, 0.9412, 0.7108, 0.9427, 0.7356, 0.9193, 0.7092, 0.9169, 0.6764, 0.9408, 0.678, 0.9412, 0.7108, 0.9169, 0.6764, 0.916, 0.6589, 0.941, 0.6597, 0.9408, 0.678, 0.9197, 0.7511, 0.9197, 0.736, 0.9427, 0.7356, 0.9436, 0.7492, 0.8886, 0.6455, 0.8879, 0.6312, 0.9154, 0.6298, 0.9155, 0.6479, 0.8853, 0.6047, 0.8855, 0.5935, 0.9178, 0.5889, 0.9164, 0.6035, 0.8858, 0.804, 0.8908, 0.774, 0.9212, 0.7743, 0.9185, 0.8078, 0.8908, 0.774, 0.8888, 0.7511, 0.9197, 0.7511, 0.9212, 0.7743, 0.9461, 0.3576, 0.9268, 0.3447, 0.9494, 0.3218, 0.9631, 0.324, 0.2009, 0.9805, 0.1673, 0.989, 0.1777, 0.95, 0.2055, 0.9438, 0.9408, 0.678, 0.941, 0.6597, 0.9697, 0.6596, 0.9693, 0.6765, 0.2675, 0.98, 0.2506, 0.9805, 0.2461, 0.9424, 0.2637, 0.941, 0.9155, 0.6479, 0.9154, 0.6298, 0.9426, 0.6297, 0.9414, 0.6473, 0.9164, 0.6035, 0.9178, 0.5889, 0.948, 0.5918, 0.9462, 0.6046, 0.9185, 0.8078, 0.9212, 0.7743, 0.9437, 0.7708, 0.9497, 0.8019, 0.9212, 0.7743, 0.9197, 0.7511, 0.9436, 0.7492, 0.9437, 0.7708, 0.3022, 0.9797, 0.2825, 0.9795, 0.2807, 0.9388, 0.3256, 0.913, 0.2506, 0.9805, 0.2385, 0.9798, 0.2356, 0.9428, 0.2461, 0.9424, 0.2138, 0.9797, 0.2009, 0.9805, 0.2055, 0.9438, 0.2143, 0.9437, 0.9426, 0.6297, 0.9451, 0.6186, 0.9744, 0.6252, 0.9721, 0.6342, 0.9268, 0.3447, 0.9142, 0.3378, 0.9444, 0.2895, 0.9494, 0.3218, 0.945, 0.6292, 0.9462, 0.6046, 0.9768, 0.61, 0.9759, 0.6297, 0.8858, 0.3312, 0.8501, 0.3152, 0.8993, 0.2747, 0.9206, 0.283, 0.2385, 0.9798, 0.2138, 0.9797, 0.2143, 0.9437, 0.2356, 0.9428, 0.9427, 0.7356, 0.971, 0.7344, 0.9719, 0.747, 0.9436, 0.7492, 0.9703, 0.7093, 0.971, 0.7344, 0.9427, 0.7356, 0.9412, 0.7108, 0.9142, 0.3378, 0.8858, 0.3312, 0.9206, 0.283, 0.9444, 0.2895, 0.2825, 0.9795, 0.2675, 0.98, 0.2637, 0.941, 0.2807, 0.9388, 0.4983, 0.1251, 0.4678, 0.1757, 0.4515, 0.1606, 0.4763, 0.1163, 0.7867, 0.02264, 0.7897, 0.04405, 0.7634, 0.04522, 0.7619, 0.02851, 0.4492, 0.1929, 0.4297, 0.2087, 0.4196, 0.1888, 0.4319, 0.1741, 0.8022, 0.08892, 0.7928, 0.1103, 0.7665, 0.1028, 0.7703, 0.08535, 0.5003, 0.1066, 0.4983, 0.1251, 0.4763, 0.1163, 0.4722, 0.1015, 0.7928, 0.1103, 0.781, 0.129, 0.7582, 0.1205, 0.7665, 0.1028, 0.5006, 0.08017, 0.5003, 0.1066, 0.4722, 0.1015, 0.476, 0.08002, 0.5009, 0.05047, 0.5006, 0.08017, 0.476, 0.08002, 0.4789, 0.05619, 0.9244, 0.04461, 0.9224, 0.1013, 0.8261, 0.09173, 0.8169, 0.04153, 0.4763, 0.1163, 0.4515, 0.1606, 0.434, 0.1481, 0.4567, 0.1107, 0.7619, 0.02851, 0.7634, 0.04522, 0.7513, 0.04391, 0.7502, 0.02715, 0.4319, 0.1741, 0.4196, 0.1888, 0.4116, 0.1822, 0.4207, 0.1693, 0.7703, 0.08535, 0.7665, 0.1028, 0.7532, 0.1034, 0.7538, 0.08436, 0.4722, 0.1015, 0.4763, 0.1163, 0.4567, 0.1107, 0.4622, 0.09294, 0.7665, 0.1028, 0.7582, 0.1205, 0.7473, 0.1199, 0.7532, 0.1034, 0.476, 0.08002, 0.4722, 0.1015, 0.4622, 0.09294, 0.4655, 0.07624, 0.4789, 0.05619, 0.476, 0.08002, 0.4655, 0.07624, 0.4685, 0.05617, 0.4678, 0.1757, 0.4492, 0.1929, 0.4319, 0.1741, 0.4515, 0.1606, 0.7897, 0.04405, 0.8022, 0.08892, 0.7703, 0.08535, 0.7634, 0.04522, 0.4567, 0.1107, 0.434, 0.1481, 0.4241, 0.1457, 0.4487, 0.1053, 0.7502, 0.02715, 0.7513, 0.04391, 0.7393, 0.04136, 0.7391, 0.0228, 0.4207, 0.1693, 0.4116, 0.1822, 0.4042, 0.1749, 0.413, 0.1607, 0.7538, 0.08436, 0.7532, 0.1034, 0.7413, 0.1034, 0.7401, 0.08418, 0.4622, 0.09294, 0.4567, 0.1107, 0.4487, 0.1053, 0.451, 0.0945, 0.7532, 0.1034, 0.7473, 0.1199, 0.7365, 0.1211, 0.7413, 0.1034, 0.4655, 0.07624, 0.4622, 0.09294, 0.451, 0.0945, 0.4546, 0.07785, 0.4685, 0.05617, 0.4655, 0.07624, 0.4546, 0.07785, 0.4585, 0.05591, 0.4515, 0.1606, 0.4319, 0.1741, 0.4207, 0.1693, 0.434, 0.1481, 0.7634, 0.04522, 0.7703, 0.08535, 0.7538, 0.08436, 0.7513, 0.04391, 0.4487, 0.1053, 0.4241, 0.1457, 0.4133, 0.1416, 0.439, 0.1014, 0.7391, 0.0228, 0.7393, 0.04136, 0.7269, 0.03999, 0.7273, 0.02209, 0.413, 0.1607, 0.4042, 0.1749, 0.3956, 0.169, 0.404, 0.1551, 0.7401, 0.08418, 0.7413, 0.1034, 0.7288, 0.1014, 0.7263, 0.08242, 0.451, 0.0945, 0.4487, 0.1053, 0.439, 0.1014, 0.4415, 0.09215, 0.7413, 0.1034, 0.7365, 0.1211, 0.7251, 0.1194, 0.7288, 0.1014, 0.4546, 0.07785, 0.451, 0.0945, 0.4415, 0.09215, 0.4439, 0.07578, 0.4585, 0.05591, 0.4546, 0.07785, 0.4439, 0.07578, 0.4482, 0.05446, 0.434, 0.1481, 0.4207, 0.1693, 0.413, 0.1607, 0.4241, 0.1457, 0.7513, 0.04391, 0.7538, 0.08436, 0.7401, 0.08418, 0.7393, 0.04136, 0.439, 0.1014, 0.4133, 0.1416, 0.4018, 0.1378, 0.4261, 0.09765, 0.7273, 0.02209, 0.7269, 0.03999, 0.7157, 0.04032, 0.7165, 0.02475, 0.404, 0.1551, 0.3956, 0.169, 0.3867, 0.1663, 0.3933, 0.1527, 0.7263, 0.08242, 0.7288, 0.1014, 0.716, 0.09717, 0.7123, 0.07979, 0.4415, 0.09215, 0.439, 0.1014, 0.4261, 0.09765, 0.4301, 0.08652, 0.7288, 0.1014, 0.7251, 0.1194, 0.7142, 0.1147, 0.716, 0.09717, 0.4439, 0.07578, 0.4415, 0.09215, 0.4301, 0.08652, 0.4338, 0.06984, 0.4482, 0.05446, 0.4439, 0.07578, 0.4338, 0.06984, 0.438, 0.05083, 0.4241, 0.1457, 0.413, 0.1607, 0.404, 0.1551, 0.4133, 0.1416, 0.7393, 0.04136, 0.7401, 0.08418, 0.7263, 0.08242, 0.7269, 0.03999, 0.4261, 0.09765, 0.4018, 0.1378, 0.38, 0.1342, 0.4089, 0.09091, 0.7165, 0.02475, 0.7157, 0.04032, 0.6932, 0.03317, 0.6954, 0.01479, 0.3933, 0.1527, 0.3867, 0.1663, 0.3658, 0.1642, 0.3719, 0.1483, 0.7123, 0.07979, 0.716, 0.09717, 0.6919, 0.09149, 0.684, 0.07333, 0.4301, 0.08652, 0.4261, 0.09765, 0.4089, 0.09091, 0.4124, 0.08091, 0.716, 0.09717, 0.7142, 0.1147, 0.6946, 0.1105, 0.6919, 0.09149, 0.4338, 0.06984, 0.4301, 0.08652, 0.4124, 0.08091, 0.4174, 0.06228, 0.438, 0.05083, 0.4338, 0.06984, 0.4174, 0.06228, 0.4233, 0.0397, 0.4133, 0.1416, 0.404, 0.1551, 0.3933, 0.1527, 0.4018, 0.1378, 0.7269, 0.03999, 0.7263, 0.08242, 0.7123, 0.07979, 0.7157, 0.04032, 0.4089, 0.09091, 0.38, 0.1342, 0.3419, 0.1266, 0.377, 0.07024, 0.6954, 0.01479, 0.6932, 0.03317, 0.6527, 0.02932, 0.6563, 0.01013, 0.3719, 0.1483, 0.3658, 0.1642, 0.3296, 0.1665, 0.3339, 0.1473, 0.684, 0.07333, 0.6919, 0.09149, 0.6491, 0.09262, 0.6382, 0.07187, 0.4124, 0.08091, 0.4089, 0.09091, 0.377, 0.07024, 0.3823, 0.05989, 0.6919, 0.09149, 0.6946, 0.1105, 0.655, 0.1108, 0.6491, 0.09262, 0.4174, 0.06228, 0.4124, 0.08091, 0.3823, 0.05989, 0.3878, 0.04078, 0.4233, 0.0397, 0.4174, 0.06228, 0.3878, 0.04078, 0.3949, 0.01671, 0.4018, 0.1378, 0.3933, 0.1527, 0.3719, 0.1483, 0.38, 0.1342, 0.7157, 0.04032, 0.7123, 0.07979, 0.684, 0.07333, 0.6932, 0.03317, 0.5261, 0.7291, 0.4517, 0.7292, 0.4442, 0.7127, 0.53, 0.7089, 0.1488, 0.9465, 0.1203, 0.948, 0.1206, 0.9302, 0.1435, 0.9286, 0.4278, 0.735, 0.4008, 0.7439, 0.401, 0.7261, 0.4208, 0.7189, 0.07254, 0.9524, 0.04561, 0.9575, 0.04421, 0.9396, 0.07168, 0.9365, 0.5434, 0.7303, 0.5261, 0.7291, 0.53, 0.7089, 0.5452, 0.711, 0.04561, 0.9575, 0.01967, 0.9602, 0.02352, 0.9392, 0.04421, 0.9396, 0.5658, 0.732, 0.5434, 0.7303, 0.5452, 0.711, 0.5698, 0.7143, 0.5956, 0.7364, 0.5658, 0.732, 0.5698, 0.7143, 0.5959, 0.7186, 0.38, 0.1342, 0.3719, 0.1483, 0.3339, 0.1473, 0.3419, 0.1266, 0.6932, 0.03317, 0.684, 0.07333, 0.6382, 0.07187, 0.6527, 0.02932, 0.53, 0.7089, 0.4442, 0.7127, 0.4356, 0.6986, 0.5369, 0.6963, 0.1435, 0.9286, 0.1206, 0.9302, 0.1219, 0.908, 0.1478, 0.9078, 0.4208, 0.7189, 0.401, 0.7261, 0.3907, 0.7074, 0.4123, 0.7017, 0.07168, 0.9365, 0.04421, 0.9396, 0.0404, 0.9148, 0.06914, 0.9088, 0.5452, 0.711, 0.53, 0.7089, 0.5369, 0.6963, 0.5504, 0.6953, 0.04421, 0.9396, 0.02352, 0.9392, 0.02169, 0.9156, 0.0404, 0.9148, 0.5698, 0.7143, 0.5452, 0.711, 0.5504, 0.6953, 0.5737, 0.6966, 0.5959, 0.7186, 0.5698, 0.7143, 0.5737, 0.6966, 0.6023, 0.6985, 0.4517, 0.7292, 0.4278, 0.735, 0.4208, 0.7189, 0.4442, 0.7127, 0.1203, 0.948, 0.07254, 0.9524, 0.07168, 0.9365, 0.1206, 0.9302, 0.5369, 0.6963, 0.4356, 0.6986, 0.4375, 0.6801, 0.5285, 0.6757, 0.1478, 0.9078, 0.1219, 0.908, 0.1227, 0.8936, 0.1486, 0.8934, 0.4123, 0.7017, 0.3907, 0.7074, 0.3896, 0.693, 0.4095, 0.687, 0.06914, 0.9088, 0.0404, 0.9148, 0.03662, 0.8999, 0.06823, 0.8938, 0.5504, 0.6953, 0.5369, 0.6963, 0.5285, 0.6757, 0.5506, 0.6789, 0.0404, 0.9148, 0.02169, 0.9156, 0.01717, 0.9008, 0.03662, 0.8999, 0.5737, 0.6966, 0.5504, 0.6953, 0.5506, 0.6789, 0.5745, 0.6818, 0.6023, 0.6985, 0.5737, 0.6966, 0.5745, 0.6818, 0.6008, 0.6845, 0.4442, 0.7127, 0.4208, 0.7189, 0.4123, 0.7017, 0.4356, 0.6986, 0.1206, 0.9302, 0.07168, 0.9365, 0.06914, 0.9088, 0.1219, 0.908, 0.5285, 0.6757, 0.4375, 0.6801, 0.432, 0.6421, 0.5265, 0.6343, 0.1486, 0.8934, 0.1227, 0.8936, 0.1309, 0.864, 0.1606, 0.8644, 0.4095, 0.687, 0.3896, 0.693, 0.382, 0.6647, 0.4043, 0.6531, 0.06823, 0.8938, 0.03662, 0.8999, 0.0364, 0.8718, 0.06991, 0.8636, 0.5506, 0.6789, 0.5285, 0.6757, 0.5265, 0.6343, 0.5442, 0.6395, 0.03662, 0.8999, 0.01717, 0.9008, 0.0118, 0.8712, 0.0364, 0.8718, 0.5745, 0.6818, 0.5506, 0.6789, 0.5442, 0.6395, 0.5699, 0.6484, 0.6008, 0.6845, 0.5745, 0.6818, 0.5699, 0.6484, 0.6038, 0.6582, 0.4356, 0.6986, 0.4123, 0.7017, 0.4095, 0.687, 0.4375, 0.6801, 0.1219, 0.908, 0.06914, 0.9088, 0.06823, 0.8938, 0.1227, 0.8936, 0.5265, 0.6343, 0.432, 0.6421, 0.4351, 0.6281, 0.5098, 0.6148, 0.1606, 0.8644, 0.1309, 0.864, 0.129, 0.8475, 0.1546, 0.8468, 0.4043, 0.6531, 0.382, 0.6647, 0.3757, 0.648, 0.4007, 0.6341, 0.06991, 0.8636, 0.0364, 0.8718, 0.04242, 0.8509, 0.07501, 0.8473, 0.5442, 0.6395, 0.5265, 0.6343, 0.5098, 0.6148, 0.5418, 0.614, 0.0364, 0.8718, 0.0118, 0.8712, 0.0156, 0.8483, 0.04242, 0.8509, 0.5699, 0.6484, 0.5442, 0.6395, 0.5418, 0.614, 0.5735, 0.626, 0.6038, 0.6582, 0.5699, 0.6484, 0.5735, 0.626, 0.6085, 0.6387, 0.4375, 0.6801, 0.4095, 0.687, 0.4043, 0.6531, 0.432, 0.6421, 0.1227, 0.8936, 0.06823, 0.8938, 0.06991, 0.8636, 0.1309, 0.864, 0.05084, 0.831, 0.02323, 0.8335, 0.0151, 0.8188, 0.04401, 0.8132, 0.432, 0.6421, 0.4043, 0.6531, 0.4007, 0.6341, 0.4351, 0.6281, 0.1309, 0.864, 0.06991, 0.8636, 0.07501, 0.8473, 0.129, 0.8475, 0.1837, 0.6732, 0.2028, 0.6922, 0.1667, 0.6921, 0.1517, 0.671, 0.9264, 0.4399, 0.8901, 0.433, 0.8836, 0.4199, 0.9127, 0.4223, 0.8538, 0.4265, 0.7799, 0.4252, 0.7824, 0.3984, 0.853, 0.3998, 0.1517, 0.671, 0.1667, 0.6921, 0.1157, 0.7006, 0.105, 0.677, 0.7472, 0.4241, 0.7268, 0.4315, 0.7447, 0.3956, 0.7578, 0.394, 0.2009, 0.7324, 0.1962, 0.7617, 0.1402, 0.7748, 0.1387, 0.7459, 0.8836, 0.4199, 0.8538, 0.4265, 0.853, 0.3998, 0.875, 0.3912, 0.1962, 0.7617, 0.1827, 0.7785, 0.1341, 0.79, 0.1402, 0.7748, 0.9127, 0.4223, 0.8836, 0.4199, 0.875, 0.3912, 0.8907, 0.3911, 0.9453, 0.4244, 0.9127, 0.4223, 0.8907, 0.3911, 0.9107, 0.3898, 0.2028, 0.6922, 0.2473, 0.7295, 0.2009, 0.7324, 0.1667, 0.6921, 0.5098, 0.6148, 0.4351, 0.6281, 0.4351, 0.62, 0.5098, 0.6095, 0.1546, 0.8468, 0.129, 0.8475, 0.1219, 0.832, 0.1498, 0.833, 0.4007, 0.6341, 0.3757, 0.648, 0.3641, 0.6414, 0.3941, 0.6279, 0.07501, 0.8473, 0.04242, 0.8509, 0.05084, 0.831, 0.07501, 0.8272, 0.5418, 0.614, 0.5098, 0.6148, 0.5098, 0.6095, 0.5424, 0.608, 0.04242, 0.8509, 0.0156, 0.8483, 0.02323, 0.8335, 0.05084, 0.831, 0.5735, 0.626, 0.5418, 0.614, 0.5424, 0.608, 0.5793, 0.6186, 0.6085, 0.6387, 0.5735, 0.626, 0.5793, 0.6186, 0.6209, 0.6293, 0.4351, 0.6281, 0.4007, 0.6341, 0.3941, 0.6279, 0.4351, 0.62, 0.129, 0.8475, 0.07501, 0.8473, 0.07501, 0.8272, 0.1219, 0.832, 0.853, 0.3998, 0.7824, 0.3984, 0.7911, 0.3724, 0.845, 0.3735, 0.105, 0.677, 0.1157, 0.7006, 0.07002, 0.7186, 0.06356, 0.698, 0.7578, 0.394, 0.7447, 0.3956, 0.7632, 0.3609, 0.7714, 0.3647, 0.1387, 0.7459, 0.1402, 0.7748, 0.08685, 0.7804, 0.08271, 0.7571, 0.875, 0.3912, 0.853, 0.3998, 0.845, 0.3735, 0.863, 0.3648, 0.1402, 0.7748, 0.1341, 0.79, 0.08619, 0.7923, 0.08685, 0.7804, 0.8907, 0.3911, 0.875, 0.3912, 0.863, 0.3648, 0.8717, 0.3597, 0.9107, 0.3898, 0.8907, 0.3911, 0.8717, 0.3597, 0.8827, 0.3532, 0.7799, 0.4252, 0.7472, 0.4241, 0.7578, 0.394, 0.7824, 0.3984, 0.1667, 0.6921, 0.2009, 0.7324, 0.1387, 0.7459, 0.1157, 0.7006, 0.845, 0.3735, 0.7911, 0.3724, 0.8006, 0.3506, 0.8373, 0.3507, 0.06356, 0.698, 0.07002, 0.7186, 0.04425, 0.7334, 0.03863, 0.7172, 0.7714, 0.3647, 0.7632, 0.3609, 0.7797, 0.3388, 0.7856, 0.3428, 0.08271, 0.7571, 0.08685, 0.7804, 0.05816, 0.7812, 0.05526, 0.7631, 0.863, 0.3648, 0.845, 0.3735, 0.8373, 0.3507, 0.8501, 0.3432, 0.08685, 0.7804, 0.08619, 0.7923, 0.05668, 0.7904, 0.05816, 0.7812, 0.8717, 0.3597, 0.863, 0.3648, 0.8501, 0.3432, 0.8558, 0.3386, 0.8827, 0.3532, 0.8717, 0.3597, 0.8558, 0.3386, 0.8634, 0.3325, 0.7824, 0.3984, 0.7578, 0.394, 0.7714, 0.3647, 0.7911, 0.3724, 0.1157, 0.7006, 0.1387, 0.7459, 0.08271, 0.7571, 0.07002, 0.7186, 0.8373, 0.3507, 0.8006, 0.3506, 0.8076, 0.338, 0.8317, 0.3379, 0.03863, 0.7172, 0.04425, 0.7334, 0.02772, 0.745, 0.02306, 0.7331, 0.7856, 0.3428, 0.7797, 0.3388, 0.7948, 0.3265, 0.7978, 0.3304, 0.05526, 0.7631, 0.05816, 0.7812, 0.03888, 0.779, 0.03702, 0.7662, 0.8501, 0.3432, 0.8373, 0.3507, 0.8317, 0.3379, 0.8405, 0.3319, 0.05816, 0.7812, 0.05668, 0.7904, 0.03693, 0.7852, 0.03888, 0.779, 0.8558, 0.3386, 0.8501, 0.3432, 0.8405, 0.3319, 0.8429, 0.3279, 0.8634, 0.3325, 0.8558, 0.3386, 0.8429, 0.3279, 0.8466, 0.3226, 0.7911, 0.3724, 0.7714, 0.3647, 0.7856, 0.3428, 0.8006, 0.3506, 0.07002, 0.7186, 0.08271, 0.7571, 0.05526, 0.7631, 0.04425, 0.7334, 0.8317, 0.3379, 0.8076, 0.338, 0.817, 0.325, 0.827, 0.3261, 0.02306, 0.7331, 0.02772, 0.745, 0.01957, 0.7602, 0.01782, 0.7568, 0.7978, 0.3304, 0.7948, 0.3265, 0.8149, 0.3218, 0.8154, 0.3237, 0.03702, 0.7662, 0.03888, 0.779, 0.02352, 0.77, 0.02361, 0.7661, 0.8405, 0.3319, 0.8317, 0.3379, 0.827, 0.3261, 0.8279, 0.3254, 0.03888, 0.779, 0.03693, 0.7852, 0.02209, 0.7719, 0.02352, 0.77, 0.8429, 0.3279, 0.8405, 0.3319, 0.8279, 0.3254, 0.8281, 0.3236, 0.8466, 0.3226, 0.8429, 0.3279, 0.8281, 0.3236, 0.8287, 0.3213, 0.8006, 0.3506, 0.7856, 0.3428, 0.7978, 0.3304, 0.8076, 0.338, 0.04425, 0.7334, 0.05526, 0.7631, 0.03702, 0.7662, 0.02772, 0.745, 0.817, 0.325, 0.8154, 0.3237, 0.82, 0.323, 0.8212, 0.3245, 0.827, 0.3261, 0.817, 0.325, 0.8212, 0.3245, 0.8279, 0.3254, 0.01782, 0.7568, 0.01957, 0.7602, 0.02023, 0.7636, 0.01889, 0.7626, 0.8154, 0.3237, 0.8149, 0.3218, 0.82, 0.3214, 0.82, 0.323, 0.02209, 0.7719, 0.01889, 0.7626, 0.02023, 0.7636, 0.02352, 0.77, 0.8279, 0.3254, 0.8212, 0.3245, 0.82, 0.323, 0.8281, 0.3236, 0.8281, 0.3236, 0.82, 0.323, 0.82, 0.3214, 0.8287, 0.3213, 0.01957, 0.7602, 0.02361, 0.7661, 0.02352, 0.77, 0.02023, 0.7636, 0.8076, 0.338, 0.7978, 0.3304, 0.8154, 0.3237, 0.817, 0.325, 0.02772, 0.745, 0.03702, 0.7662, 0.02361, 0.7661, 0.01957, 0.7602, 0.5153, 0.7421, 0.4609, 0.7434, 0.4555, 0.7389, 0.5255, 0.7385, 0.5255, 0.7385, 0.4555, 0.7389, 0.4517, 0.7292, 0.5261, 0.7291, 0.1394, 0.9678, 0.1175, 0.9667, 0.1198, 0.9604, 0.1475, 0.9586, 0.1475, 0.9586, 0.1198, 0.9604, 0.1203, 0.948, 0.1488, 0.9465, 0.4386, 0.7544, 0.4121, 0.7658, 0.4059, 0.755, 0.4326, 0.7444, 0.4326, 0.7444, 0.4059, 0.755, 0.4008, 0.7439, 0.4278, 0.735, 0.07753, 0.9634, 0.05733, 0.975, 0.04633, 0.9671, 0.07209, 0.9612, 0.07209, 0.9612, 0.04633, 0.9671, 0.04561, 0.9575, 0.07254, 0.9524, 0.5321, 0.7523, 0.5153, 0.7421, 0.5255, 0.7385, 0.5409, 0.7388, 0.5409, 0.7388, 0.5255, 0.7385, 0.5261, 0.7291, 0.5434, 0.7303, 0.05733, 0.975, 0.03589, 0.9881, 0.0215, 0.9728, 0.04633, 0.9671, 0.04633, 0.9671, 0.0215, 0.9728, 0.01967, 0.9602, 0.04561, 0.9575, 0.5577, 0.7609, 0.5321, 0.7523, 0.5409, 0.7388, 0.5624, 0.7424, 0.5624, 0.7424, 0.5409, 0.7388, 0.5434, 0.7303, 0.5658, 0.732, 0.5889, 0.7658, 0.5577, 0.7609, 0.5624, 0.7424, 0.5927, 0.7471, 0.5927, 0.7471, 0.5624, 0.7424, 0.5658, 0.732, 0.5956, 0.7364, 0.4609, 0.7434, 0.4386, 0.7544, 0.4326, 0.7444, 0.4555, 0.7389, 0.4555, 0.7389, 0.4326, 0.7444, 0.4278, 0.735, 0.4517, 0.7292, 0.1175, 0.9667, 0.07753, 0.9634, 0.07209, 0.9612, 0.1198, 0.9604, 0.1198, 0.9604, 0.07209, 0.9612, 0.07254, 0.9524, 0.1203, 0.948, 0.377, 0.07024, 0.3419, 0.1266, 0.3324, 0.1214, 0.3625, 0.07091, 0.6563, 0.01013, 0.6527, 0.02932, 0.6416, 0.02727, 0.6485, 0.008376, 0.3339, 0.1473, 0.3296, 0.1665, 0.3235, 0.1707, 0.3278, 0.1462, 0.6382, 0.07187, 0.6491, 0.09262, 0.6382, 0.08833, 0.6244, 0.06469, 0.3823, 0.05989, 0.377, 0.07024, 0.3625, 0.07091, 0.3731, 0.05788, 0.6491, 0.09262, 0.655, 0.1108, 0.6453, 0.1096, 0.6382, 0.08833, 0.3878, 0.04078, 0.3823, 0.05989, 0.3731, 0.05788, 0.3802, 0.03673, 0.3949, 0.01671, 0.3878, 0.04078, 0.3802, 0.03673, 0.3876, 0.01136, 0.3419, 0.1266, 0.3339, 0.1473, 0.3278, 0.1462, 0.3324, 0.1214, 0.6527, 0.02932, 0.6382, 0.07187, 0.6244, 0.06469, 0.6416, 0.02727, 0.5186, 0.131, 0.4813, 0.1903, 0.4689, 0.177, 0.5001, 0.1253, 0.813, 0.01674, 0.8169, 0.04153, 0.7916, 0.04385, 0.7885, 0.02184, 0.4624, 0.211, 0.4415, 0.2302, 0.4301, 0.2106, 0.45, 0.1944, 0.8261, 0.09173, 0.8178, 0.1178, 0.7947, 0.1109, 0.8041, 0.08902, 0.5239, 0.1096, 0.5186, 0.131, 0.5001, 0.1253, 0.5021, 0.1065, 0.8178, 0.1178, 0.8028, 0.1388, 0.7825, 0.1302, 0.7947, 0.1109, 0.5249, 0.07855, 0.5239, 0.1096, 0.5021, 0.1065, 0.5022, 0.08005, 0.5219, 0.04349, 0.5249, 0.07855, 0.5022, 0.08005, 0.5025, 0.04989, 0.4813, 0.1903, 0.4624, 0.211, 0.45, 0.1944, 0.4689, 0.177, 0.8169, 0.04153, 0.8261, 0.09173, 0.8041, 0.08902, 0.7916, 0.04385, 0.5657, 0.9343, 0.5162, 0.9407, 0.5151, 0.9399, 0.5647, 0.9335, 0.07164, 0.3387, 0.1201, 0.3399, 0.1192, 0.3413, 0.07189, 0.3415, 0.483, 0.9525, 0.4274, 0.9564, 0.4272, 0.9534, 0.4828, 0.9502, 0.01643, 0.3454, 0.07164, 0.3387, 0.07189, 0.3415, 0.01683, 0.3475, 0.5162, 0.9407, 0.483, 0.9525, 0.4828, 0.9502, 0.5151, 0.9399, 0.1201, 0.3399, 0.1676, 0.3368, 0.1674, 0.3378, 0.1192, 0.3413, 0.6169, 0.9294, 0.5657, 0.9343, 0.5647, 0.9335, 0.6169, 0.9285, 0.5001, 0.1253, 0.4689, 0.177, 0.4678, 0.1757, 0.4983, 0.1251, 0.7885, 0.02184, 0.7916, 0.04385, 0.7897, 0.04405, 0.7867, 0.02264, 0.45, 0.1944, 0.4301, 0.2106, 0.4297, 0.2087, 0.4492, 0.1929, 0.8041, 0.08902, 0.7947, 0.1109, 0.7928, 0.1103, 0.8022, 0.08892, 0.5021, 0.1065, 0.5001, 0.1253, 0.4983, 0.1251, 0.5003, 0.1066, 0.7947, 0.1109, 0.7825, 0.1302, 0.781, 0.129, 0.7928, 0.1103, 0.5022, 0.08005, 0.5021, 0.1065, 0.5003, 0.1066, 0.5006, 0.08017, 0.5025, 0.04989, 0.5022, 0.08005, 0.5006, 0.08017, 0.5009, 0.05047, 0.4689, 0.177, 0.45, 0.1944, 0.4492, 0.1929, 0.4678, 0.1757, 0.7916, 0.04385, 0.8041, 0.08902, 0.8022, 0.08892, 0.7897, 0.04405, 0.5377, 0.2801, 0.5093, 0.3115, 0.4973, 0.3022, 0.5264, 0.2691, 0.9147, 0.01706, 0.9244, 0.04461, 0.8169, 0.04153, 0.813, 0.01674, 0.9697, 0.6596, 0.941, 0.6597, 0.9414, 0.6473, 0.9705, 0.6472, 0.941, 0.6597, 0.916, 0.6589, 0.9155, 0.6479, 0.9414, 0.6473, 0.916, 0.6589, 0.8894, 0.6577, 0.8886, 0.6455, 0.9155, 0.6479, 0.8894, 0.6577, 0.8574, 0.6589, 0.8573, 0.6439, 0.8886, 0.6455, 0.8574, 0.6589, 0.8084, 0.6569, 0.8095, 0.6434, 0.8573, 0.6439, 0.8084, 0.6569, 0.7681, 0.6528, 0.7703, 0.6399, 0.8095, 0.6434, 0.2385, 0.1919, 0.2234, 0.1356, 0.2363, 0.1234, 0.2459, 0.1098, 0.2701, 0.1532, 0.2528, 0.173, 0.06387, 0.1464, 0.0747, 0.1112, 0.08472, 0.151, 0.07612, 0.2172, 0.09847, 0.06776, 0.1141, 0.00547, 0.1455, 0.002275, 0.1381, 0.04545, 0.05619, 0.155, 0.06387, 0.1464, 0.07612, 0.2172, 0.07107, 0.2304, 0.09176, 0.08738, 0.09847, 0.06776, 0.1381, 0.04545, 0.1076, 0.07187, 0.0747, 0.1112, 0.09176, 0.08738, 0.1076, 0.07187, 0.08472, 0.151, 0.04089, 0.2507, 0.07107, 0.2304, 0.1195, 0.2811, 0.1084, 0.3109, 0.07612, 0.2172, 0.08472, 0.151, 0.128, 0.1798, 0.1218, 0.2632, 0.1381, 0.04545, 0.1455, 0.002275, 0.1701, -0.0003437, 0.1602, 0.04233, 0.07107, 0.2304, 0.07612, 0.2172, 0.1218, 0.2632, 0.1195, 0.2811, 0.1076, 0.07187, 0.1381, 0.04545, 0.1602, 0.04233, 0.1421, 0.0899, 0.08472, 0.151, 0.1076, 0.07187, 0.1421, 0.0899, 0.128, 0.1798, 0.1218, 0.2632, 0.128, 0.1798, 0.1766, 0.1723, 0.1832, 0.2498, 0.1084, 0.3109, 0.1195, 0.2811, 0.1873, 0.2754, 0.198, 0.3103, 0.1602, 0.04233, 0.1701, -0.0003437, 0.1875, -0.0003903, 0.1795, 0.04057, 0.1195, 0.2811, 0.1218, 0.2632, 0.1832, 0.2498, 0.1873, 0.2754, 0.1421, 0.0899, 0.1602, 0.04233, 0.1795, 0.04057, 0.1759, 0.0891, 0.128, 0.1798, 0.1421, 0.0899, 0.1759, 0.0891, 0.1766, 0.1723, 0.198, 0.3103, 0.1873, 0.2754, 0.2467, 0.2363, 0.2674, 0.2618, 0.1832, 0.2498, 0.1766, 0.1723, 0.2114, 0.14, 0.2096, 0.2069, 0.1795, 0.04057, 0.1875, -0.0003903, 0.2046, 0.002835, 0.1954, 0.03913, 0.1873, 0.2754, 0.1832, 0.2498, 0.2096, 0.2069, 0.2467, 0.2363, 0.1759, 0.0891, 0.1795, 0.04057, 0.1954, 0.03913, 0.1888, 0.08477, 0.1766, 0.1723, 0.1759, 0.0891, 0.1888, 0.08477, 0.2114, 0.14, 0.2096, 0.2069, 0.2114, 0.14, 0.2234, 0.1356, 0.2385, 0.1919, 0.2674, 0.2618, 0.2467, 0.2363, 0.2545, 0.2073, 0.2912, 0.2129, 0.1954, 0.03913, 0.2046, 0.002835, 0.2247, 0.01539, 0.202, 0.04994, 0.2467, 0.2363, 0.2096, 0.2069, 0.2385, 0.1919, 0.2545, 0.2073, 0.1888, 0.08477, 0.1954, 0.03913, 0.202, 0.04994, 0.2026, 0.08487, 0.2114, 0.14, 0.1888, 0.08477, 0.2026, 0.08487, 0.2234, 0.1356, 0.2113, 0.05916, 0.202, 0.04994, 0.2247, 0.01539, 0.232, 0.0236, 0.2268, 0.06464, 0.2026, 0.08487, 0.2113, 0.05916, 0.2198, 0.0616, 0.2363, 0.1234, 0.2234, 0.1356, 0.2026, 0.08487, 0.2268, 0.06464, 0.2268, 0.06464, 0.2428, 0.03106, 0.2783, 0.05695, 0.2752, 0.06992, 0.2676, 0.07757, 0.2363, 0.1234, 0.2268, 0.06464, 0.2676, 0.07757, 0.2459, 0.1098, 0.2882, 0.1416, 0.2788, 0.1428, 0.2676, 0.07757, 0.2891, 0.07741, 0.2891, 0.07741, 0.2676, 0.07757, 0.2752, 0.06992, 0.2701, 0.1532, 0.2459, 0.1098, 0.2676, 0.07757, 0.2788, 0.1428, 0.2958, 0.1572, 0.2701, 0.1532, 0.2788, 0.1428, 0.2882, 0.1416, 0.2972, 0.1411, 0.2268, 0.06464, 0.2198, 0.0616, 0.237, 0.02751, 0.2428, 0.03106, 0.2198, 0.0616, 0.2113, 0.05916, 0.232, 0.0236, 0.237, 0.02751, 0.295, 0.1722, 0.2528, 0.173, 0.2701, 0.1532, 0.2958, 0.1572, 0.2972, 0.1411, 0.2882, 0.1416, 0.2891, 0.07741, 0.2961, 0.07418, 0.2961, 0.07418, 0.2891, 0.07741, 0.2752, 0.06992, 0.2783, 0.05695, 0.2026, 0.08487, 0.202, 0.04994, 0.2113, 0.05916, 0.01561, 0.1679, 0.05619, 0.155, 0.07107, 0.2304, 0.04089, 0.2507, 0.2912, 0.2129, 0.2545, 0.2073, 0.2385, 0.1919, 0.2945, 0.1943, 0.2945, 0.1943, 0.2385, 0.1919, 0.2528, 0.173, 0.295, 0.1722, 0.948, 0.5918, 0.9782, 0.5998, 0.9768, 0.61, 0.9462, 0.6046, 0.9412, 0.7108, 0.9408, 0.678, 0.9693, 0.6765, 0.9703, 0.7093, 0.9437, 0.7708, 0.9728, 0.7678, 0.9803, 0.7944, 0.9497, 0.8019, 0.9426, 0.6297, 0.9721, 0.6342, 0.9705, 0.6472, 0.9414, 0.6473, 0.9728, 0.7678, 0.9437, 0.7708, 0.9436, 0.7492, 0.9719, 0.747, 0.7245, 0.3825, 0.7078, 0.3611, 0.6969, 0.333, 0.701, 0.3018, 0.7251, 0.3573, 0.7251, 0.3573, 0.701, 0.3018, 0.7268, 0.2811, 0.7526, 0.3388, 0.2356, 0.9428, 0.2143, 0.9437, 0.2016, 0.9068, 0.2313, 0.9053, 0.2461, 0.9424, 0.2356, 0.9428, 0.2313, 0.9053, 0.2455, 0.9026, 0.3256, 0.913, 0.2807, 0.9388, 0.2886, 0.8936, 0.3011, 0.8935, 0.2807, 0.9388, 0.2637, 0.941, 0.2686, 0.8985, 0.2886, 0.8936, 0.2055, 0.9438, 0.1777, 0.95, 0.179, 0.9211, 0.1954, 0.9043, 0.2143, 0.9437, 0.2055, 0.9438, 0.1954, 0.9043, 0.2016, 0.9068, 0.2637, 0.941, 0.2461, 0.9424, 0.2455, 0.9026, 0.2686, 0.8985, 0.9631, 0.2703, 0.9472, 0.2686, 0.9462, 0.2596, 0.9541, 0.2521, 0.9631, 0.324, 0.9494, 0.3218, 0.9444, 0.2895, 0.9599, 0.2959, 0.9541, 0.2521, 0.9462, 0.2596, 0.9382, 0.2563, 0.9297, 0.2456, 0.675, 0.3434, 0.6859, 0.3715, 0.6698, 0.3763, 0.6619, 0.3545, 0.931, 0.2639, 0.9136, 0.2545, 0.9297, 0.2456, 0.9382, 0.2563, 0.9472, 0.2686, 0.931, 0.2639, 0.9382, 0.2563, 0.9462, 0.2596, 0.7526, 0.3388, 0.7268, 0.2811, 0.7598, 0.2611, 0.7824, 0.3051, 0.2313, 0.9053, 0.2016, 0.9068, 0.2097, 0.8734, 0.2322, 0.8692, 0.2455, 0.9026, 0.2313, 0.9053, 0.2322, 0.8692, 0.2425, 0.8663, 0.3011, 0.8935, 0.2886, 0.8936, 0.2754, 0.8603, 0.2894, 0.8605, 0.2886, 0.8936, 0.2686, 0.8985, 0.2593, 0.8635, 0.2754, 0.8603, 0.1954, 0.9043, 0.179, 0.9211, 0.1791, 0.8842, 0.1994, 0.8752, 0.2016, 0.9068, 0.1954, 0.9043, 0.1994, 0.8752, 0.2097, 0.8734, 0.2686, 0.8985, 0.2455, 0.9026, 0.2425, 0.8663, 0.2593, 0.8635, 0.7824, 0.3051, 0.7598, 0.2611, 0.7841, 0.2476, 0.8063, 0.2871, 0.2322, 0.8692, 0.2097, 0.8734, 0.2139, 0.8398, 0.2317, 0.8382, 0.2425, 0.8663, 0.2322, 0.8692, 0.2317, 0.8382, 0.2399, 0.8367, 0.2894, 0.8605, 0.2754, 0.8603, 0.2645, 0.8281, 0.2762, 0.8226, 0.2754, 0.8603, 0.2593, 0.8635, 0.2522, 0.833, 0.2645, 0.8281, 0.1994, 0.8752, 0.1791, 0.8842, 0.1867, 0.8376, 0.2044, 0.8393, 0.2097, 0.8734, 0.1994, 0.8752, 0.2044, 0.8393, 0.2139, 0.8398, 0.2593, 0.8635, 0.2425, 0.8663, 0.2399, 0.8367, 0.2522, 0.833, 0.8063, 0.2871, 0.7841, 0.2476, 0.8065, 0.2469, 0.8133, 0.2761, 0.2317, 0.8382, 0.2139, 0.8398, 0.2157, 0.8186, 0.2287, 0.8184, 0.2399, 0.8367, 0.2317, 0.8382, 0.2287, 0.8184, 0.2351, 0.8177, 0.2762, 0.8226, 0.2645, 0.8281, 0.2528, 0.8071, 0.2592, 0.7974, 0.2645, 0.8281, 0.2522, 0.833, 0.2444, 0.8132, 0.2528, 0.8071, 0.2044, 0.8393, 0.1867, 0.8376, 0.1971, 0.8068, 0.2103, 0.8167, 0.2139, 0.8398, 0.2044, 0.8393, 0.2103, 0.8167, 0.2157, 0.8186, 0.2522, 0.833, 0.2399, 0.8367, 0.2351, 0.8177, 0.2444, 0.8132, 0.2343, 0.796, 0.2279, 0.8002, 0.2236, 0.8019, 0.217, 0.8049, 0.2138, 0.806, 0.2061, 0.793, 0.2395, 0.788, 0.2409, 0.7938, 0.2287, 0.8184, 0.2157, 0.8186, 0.217, 0.8049, 0.2236, 0.8019, 0.2351, 0.8177, 0.2287, 0.8184, 0.2236, 0.8019, 0.2279, 0.8002, 0.2592, 0.7974, 0.2528, 0.8071, 0.2409, 0.7938, 0.2395, 0.788, 0.2528, 0.8071, 0.2444, 0.8132, 0.2343, 0.796, 0.2409, 0.7938, 0.2103, 0.8167, 0.1971, 0.8068, 0.2061, 0.793, 0.2138, 0.806, 0.2157, 0.8186, 0.2103, 0.8167, 0.2138, 0.806, 0.217, 0.8049, 0.2444, 0.8132, 0.2351, 0.8177, 0.2279, 0.8002, 0.2343, 0.796, 0.9599, 0.2959, 0.9444, 0.2895, 0.9472, 0.2686, 0.9631, 0.2703, 0.6969, 0.333, 0.7078, 0.3611, 0.6859, 0.3715, 0.675, 0.3434, 0.9206, 0.283, 0.8993, 0.2747, 0.9136, 0.2545, 0.931, 0.2639, 0.9444, 0.2895, 0.9206, 0.283, 0.931, 0.2639, 0.9472, 0.2686, 0.4396, 0.4876, 0.3749, 0.4859, 0.4007, 0.4585, 0.4604, 0.4404, 0.4604, 0.4404, 0.4007, 0.4585, 0.426, 0.4333, 0.4761, 0.4174, 0.452, 0.3766, 0.4261, 0.3944, 0.4234, 0.373, 0.4284, 0.3596, 0.3884, 0.3723, 0.315, 0.3193, 0.3235, 0.3061, 0.3878, 0.3508, 0.3855, 0.3416, 0.4058, 0.3406, 0.4284, 0.3596, 0.4234, 0.373, 0.07559, 0.6101, 0.1191, 0.6105, 0.07404, 0.6377, 0.05309, 0.643, 0.3878, 0.3508, 0.3235, 0.3061, 0.3409, 0.2999, 0.3931, 0.3363, 0.05309, 0.643, 0.07404, 0.6377, 0.05503, 0.673, 0.03719, 0.6757, 0.4334, 0.4155, 0.3884, 0.3723, 0.3878, 0.3508, 0.4261, 0.3944, 0.4261, 0.3944, 0.3878, 0.3508, 0.3908, 0.3354, 0.4234, 0.373, 0.01724, 0.6445, 0.05309, 0.643, 0.04198, 0.6776, 0.01978, 0.6705, 0.1191, 0.6105, 0.1282, 0.6387, 0.09608, 0.6548, 0.07404, 0.6377, 0.481, 0.3617, 0.452, 0.3766, 0.4284, 0.3596, 0.4435, 0.3332, 0.07404, 0.6377, 0.09608, 0.6548, 0.07237, 0.6786, 0.05227, 0.6718, 0.4435, 0.3332, 0.4284, 0.3596, 0.4025, 0.3456, 0.4066, 0.3087, 0.7372, 0.682, 0.7409, 0.6638, 0.7681, 0.6528, 0.7648, 0.6722, 0.7184, 0.7072, 0.7372, 0.682, 0.7284, 0.7058, 0.7734, 0.6247, 0.7747, 0.6144, 0.8127, 0.621, 0.811, 0.6301, 0.7747, 0.6144, 0.7769, 0.5924, 0.8155, 0.5975, 0.814, 0.6165, 0.811, 0.6301, 0.8127, 0.621, 0.8569, 0.6245, 0.8575, 0.6332, 0.814, 0.6165, 0.8155, 0.5975, 0.8576, 0.6012, 0.8557, 0.6172, 0.8575, 0.6332, 0.8569, 0.6245, 0.8855, 0.6218, 0.8879, 0.6312, 0.8557, 0.6172, 0.8576, 0.6012, 0.8853, 0.6047, 0.8822, 0.6256, 0.8879, 0.6312, 0.8855, 0.6218, 0.9153, 0.6172, 0.9154, 0.6298, 0.8822, 0.6256, 0.8853, 0.6047, 0.9164, 0.6035, 0.9135, 0.6312, 0.9154, 0.6298, 0.9153, 0.6172, 0.9451, 0.6186, 0.9426, 0.6297, 0.9135, 0.6312, 0.9164, 0.6035, 0.9462, 0.6046, 0.945, 0.6292, 0.5098, 0.6095, 0.4351, 0.62, 0.4361, 0.6138, 0.5101, 0.6054, 0.1498, 0.833, 0.1219, 0.832, 0.1241, 0.8159, 0.1536, 0.8185, 0.3941, 0.6279, 0.3641, 0.6414, 0.3633, 0.6284, 0.3938, 0.6189, 0.07501, 0.8272, 0.05084, 0.831, 0.04401, 0.8132, 0.07557, 0.8088, 0.5424, 0.608, 0.5098, 0.6095, 0.5101, 0.6054, 0.5414, 0.6029, 0.5793, 0.6186, 0.5424, 0.608, 0.5414, 0.6029, 0.5777, 0.6091, 0.6209, 0.6293, 0.5793, 0.6186, 0.5777, 0.6091, 0.6196, 0.6145, 0.4351, 0.62, 0.3941, 0.6279, 0.3938, 0.6189, 0.4361, 0.6138, 0.1219, 0.832, 0.07501, 0.8272, 0.07557, 0.8088, 0.1241, 0.8159, 0.8587, 0.4348, 0.7845, 0.4411, 0.7799, 0.4252, 0.8538, 0.4265, 0.742, 0.4455, 0.7112, 0.4544, 0.7268, 0.4315, 0.7472, 0.4241, 0.2473, 0.7295, 0.2375, 0.7595, 0.1962, 0.7617, 0.2009, 0.7324, 0.8901, 0.433, 0.8587, 0.4348, 0.8538, 0.4265, 0.8836, 0.4199, 0.2375, 0.7595, 0.2165, 0.7775, 0.1827, 0.7785, 0.1962, 0.7617, 0.9681, 0.4463, 0.9264, 0.4399, 0.9127, 0.4223, 0.9453, 0.4244, 0.7845, 0.4411, 0.742, 0.4455, 0.7472, 0.4241, 0.7799, 0.4252, 0.7703, 0.6399, 0.7681, 0.6528, 0.7409, 0.6638, 0.737, 0.6455, 0.01131, 0.1539, 0.03912, 0.1455, 0.05619, 0.155, 0.01561, 0.1679, 0.05265, 0.1302, 0.06403, 0.1075, 0.0747, 0.1112, 0.06387, 0.1464, 0.06168, 0.06891, 0.1026, 0.0029, 0.1141, 0.00547, 0.09847, 0.06776, 0.03912, 0.1455, 0.05265, 0.1302, 0.06387, 0.1464, 0.05619, 0.155, 0.05046, 0.08189, 0.06168, 0.06891, 0.09847, 0.06776, 0.09176, 0.08738, 0.06403, 0.1075, 0.05046, 0.08189, 0.09176, 0.08738, 0.0747, 0.1112])
me_cube_001.materials.append(mat_material_001)
me_cube_001.use_remesh_preserve_volume = False
me_cube_001.use_remesh_preserve_attributes = False
me_cube_001.use_mirror_vertex_groups = False
me_cube_001.update()
arm_armature = bpy.data.armatures.new('Armature')  # bones are not reproduced

# ---- objects
ob_hemi = bpy.data.objects.new('Hemi', light_hemi)
ob_armature = bpy.data.objects.new('Armature', arm_armature)
ob_cube = bpy.data.objects.new('Cube', me_cube_001)

# ---- transforms, parenting, visibility, modifiers, constraints
ob_hemi.location = (-7.703, 4.654, -1.421)
ob_hemi.rotation_euler = (0.6959, 0.3411, 0.1059)
ob_hemi.lineart.crease_threshold = 0.0
ob_armature.location = (0.4621, -0.6681, 1.141)
ob_armature.show_in_front = True
ob_armature.lineart.crease_threshold = 0.0
ob_cube.parent = ob_armature
ob_cube.matrix_parent_inverse = Matrix(((1.0, 0.0, 0.0, -0.4621), (0.0, 1.0, 0.0, 0.6681), (0.0, 0.0, 1.0, -1.141), (0.0, 0.0, 0.0, 1.0)))
ob_cube.location = (0.0, 0.0, 0.0)
ob_cube.scale = (0.5573, 0.5573, 0.5573)
ob_cube.lineart.crease_threshold = 0.0
_vg = ob_cube.vertex_groups.new(name='Stommach')
for _i, _w in zip([0, 1, 2, 3, 4, 5, 6, 7, 8, 9, 10, 11, 12, 13, 14, 15, 16, 17, 18, 19, 20, 21, 22, 23, 24, 25, 26, 27, 28, 29, 30, 31, 32, 33, 34, 35, 36, 37, 39, 43, 59, 60, 61, 62, 63, 64, 65, 66, 67, 68, 69, 70, 71, 72, 73, 74, 75, 76, 77, 79, 88, 89, 90, 91, 92, 93, 94, 95, 96, 97, 98, 99, 100, 101, 102, 103, 104, 105, 106, 120, 121, 122, 123, 124, 125, 126, 127, 128, 129, 130, 132, 133, 134, 135, 138, 139, 140, 141, 142, 144, 145, 146, 147, 150, 151, 152, 153, 250, 251, 252, 257, 258, 261, 262, 493, 494, 495, 496, 497, 498, 499, 500, 501, 502, 503, 504, 505, 506, 510, 511, 512, 514, 515, 516], [0.5164, 0.5125, 0.2746, 0.6544, 0.32, 0.5348, 0.2791, 0.5932, 0.7, 0.7283, 0.5165, 0.5139, 0.4578, 0.5744, 0.3281, 0.5387, 0.2845, 0.431, 0.2211, 0.4144, 0.2093, 0.3345, 0.1614, 0.3168, 0.1304, 0.2422, 0.09281, 0.2205, 0.08234, 0.1413, 0.04881, 0.1228, 0.05485, 0.08784, 0.008136, 0.07045, 0.01634, 0.0518, 0.04646, 0.00664, 0.5635, 0.6541, 0.6334, 0.3257, 0.3891, 0.6679, 0.3339, 0.3781, 0.4227, 0.239, 0.3335, 0.1767, 0.2358, 0.1082, 0.1369, 0.06523, 0.085, 0.0339, 0.05289, 0.002779, 0.3715, 0.243, 0.156, 0.2301, 0.4281, 0.3045, 0.4272, 0.3326, 0.3385, 0.2323, 0.2597, 0.1813, 0.1707, 0.122, 0.1053, 0.07826, 0.06706, 0.04982, 0.01021, 0.2798, 0.1782, 0.7393, 0.5008, 0.2536, 0.6292, 0.08598, 0.1003, 0.1921, 0.7042, 0.6911, 0.08922, 0.1619, 0.4795, 1.0, 0.2059, 0.618, 0.04509, 0.05144, 0.01405, 0.4075, 0.6544, 0.1984, 0.6099, 0.415, 0.3695, 0.2176, 0.1917, 0.01022, 0.05132, 0.1396, 0.09028, 0.1216, 0.09404, 0.1021, 0.02512, 0.08795, 0.05501, 0.07216, 0.05725, 0.05908, 0.6943, 0.2864, 0.5387, 0.5173, 0.3452, 0.6519, 0.2476, 0.3735, 0.08273, 0.06841, 0.05383, 0.02258, 0.05169, 0.05538]): _vg.add([_i], _w, 'REPLACE')
_vg = ob_cube.vertex_groups.new(name='Chest')
for _i, _w in zip([0, 1, 2, 3, 4, 5, 6, 7, 8, 9, 10, 11, 12, 13, 14, 15, 16, 17, 18, 19, 20, 21, 22, 23, 24, 25, 26, 27, 28, 29, 30, 31, 32, 33, 34, 35, 36, 37, 38, 39, 40, 41, 43, 44, 45, 47, 48, 49, 51, 52, 53, 54, 55, 56, 57, 58, 59, 60, 61, 62, 63, 64, 65, 66, 67, 68, 69, 70, 71, 72, 73, 74, 75, 76, 77, 78, 79, 80, 81, 82, 83, 84, 85, 86, 87, 88, 89, 90, 91, 92, 93, 94, 95, 96, 97, 98, 99, 100, 101, 102, 103, 104, 105, 106, 107, 108, 110, 111, 112, 113, 114, 115, 117, 118, 119, 120, 121, 122, 123, 124, 125, 126, 127, 128, 129, 130, 132, 133, 134, 138, 144, 146, 154, 155, 156, 166, 167, 168, 170, 499, 500, 501, 502, 503, 504, 505, 506, 517, 518, 519, 520, 521, 522, 523, 525, 526, 527, 530, 532, 533, 536, 539, 540, 543, 545], [0.2353, 0.1203, 0.1727, 0.2416, 0.2162, 0.1555, 0.1776, 0.2375, 0.1762, 0.124, 0.1922, 0.1658, 0.3404, 0.3371, 0.3183, 0.3252, 0.5342, 0.4956, 0.4785, 0.4795, 0.6087, 0.5936, 0.5331, 0.5828, 0.6627, 0.6846, 0.4998, 0.666, 0.6583, 0.7754, 0.3115, 0.7349, 0.6337, 0.8061, 0.2006, 0.7126, 0.5977, 0.8037, 0.05156, 0.6591, 0.5488, 0.74, 0.524, 0.5134, 0.5774, 0.3212, 0.4927, 0.2051, 0.2597, 0.4867, 0.07157, 0.2378, 0.1657, 0.06653, 0.0287, 0.06822, 0.3227, 0.1507, 0.2303, 0.1491, 0.2132, 0.1032, 0.1603, 0.3197, 0.4876, 0.5009, 0.5728, 0.5605, 0.6678, 0.5665, 0.7494, 0.4736, 0.7694, 0.3417, 0.7423, 0.2095, 0.6503, 0.1426, 0.5008, 0.1405, 0.3779, 0.1805, 0.3449, 0.1879, 0.1896, 0.1615, 0.1483, 0.09271, 0.08417, 0.2115, 0.1956, 0.3086, 0.3038, 0.4627, 0.4743, 0.5542, 0.5381, 0.6316, 0.5606, 0.636, 0.4788, 0.5886, 0.322, 0.4047, 0.1769, 0.1038, 0.07722, 0.02413, 0.1464, 0.1053, 0.2013, 0.1714, 0.04977, 0.06995, 0.006777, 0.06825, 0.08998, 0.08735, 0.1093, 0.08981, 0.06593, 0.04887, 0.03495, 0.02328, 0.01245, 0.01278, 0.03117, 0.00473, 0.06857, 0.05265, 0.004903, 0.004422, 0.2914, 0.1503, 0.1754, 0.08649, 0.03056, 0.05531, 0.0048, 0.185, 0.1828, 0.1581, 0.1979, 0.1692, 0.1577, 0.1518, 0.1628, 0.1029, 0.3412, 0.2091, 0.2635, 0.03594, 0.2788, 0.09846, 0.06288, 0.06487, 0.01698, 0.0205, 0.03077, 0.0436, 0.05077, 0.008578, 0.006543, 0.001598, 0.001024]): _vg.add([_i], _w, 'REPLACE')
_vg = ob_cube.vertex_groups.new(name='UpperArm.L')
_vg = ob_cube.vertex_groups.new(name='LowerArm.L')
_vg = ob_cube.vertex_groups.new(name='Fingers1.L')
_vg = ob_cube.vertex_groups.new(name='Fingers2.L')
_vg = ob_cube.vertex_groups.new(name='Fingers3.L')
_vg = ob_cube.vertex_groups.new(name='Thumb1.L')
_vg = ob_cube.vertex_groups.new(name='Thumb2.L')
_vg = ob_cube.vertex_groups.new(name='Neck')
for _i, _w in zip([24, 28, 29, 31, 32, 33, 35, 36, 37, 39, 40, 41, 43, 44, 45, 47, 48, 49, 51, 52, 53, 54, 55, 56, 57, 58, 73, 75, 76, 77, 78, 79, 80, 81, 82, 83, 84, 85, 86, 87, 106, 108, 110, 111, 112, 113, 114, 115, 116, 117, 118, 119, 154, 156, 517, 518, 519, 520, 521, 522, 523, 524, 525, 526, 527, 528, 529, 530, 531, 532, 533, 534, 535, 536, 537, 538, 539, 540, 541, 542, 543, 544, 545, 546, 547, 548, 549, 550, 551, 552, 553, 554, 555, 556, 557, 558, 559, 560, 561, 562, 563, 564, 565, 566, 567, 568, 569, 570, 571, 572, 573, 574, 575, 576, 577, 578, 579, 580, 581, 582], [0.003893, 0.04312, 0.02456, 0.001883, 0.07261, 0.061, 0.02849, 0.1179, 0.1002, 0.05087, 0.2089, 0.1985, 0.06849, 0.2812, 0.3888, 0.07802, 0.3466, 0.7765, 0.101, 0.4035, 0.06367, 0.203, 0.7817, 0.9226, 0.9439, 0.8771, 0.005522, 0.04174, 0.005612, 0.07349, 0.01583, 0.1442, 0.0508, 0.2591, 0.06892, 0.3929, 0.1083, 0.2323, 0.6746, 0.6851, 0.00631, 0.04105, 0.06838, 0.01676, 0.1772, 0.118, 0.3537, 0.6112, 0.9695, 0.9399, 0.8815, 0.9492, 0.0006691, 0.03163, 0.8847, 0.401, 0.3143, 0.5616, 0.9302, 0.3584, 0.7963, 0.9581, 0.8836, 0.8728, 0.9554, 0.9936, 0.9927, 0.9473, 0.9885, 0.9479, 0.9272, 0.9856, 0.9889, 0.9099, 0.9639, 0.9953, 0.9604, 0.9584, 0.9947, 0.9935, 0.9558, 0.9858, 0.9649, 0.9951, 0.9935, 0.9666, 0.9953, 0.9707, 0.9899, 0.9949, 0.9743, 0.9892, 0.9715, 0.9945, 0.9939, 0.9716, 0.9944, 0.9786, 0.9897, 0.9768, 0.989, 0.9802, 0.9925, 0.9923, 0.9864, 0.9852, 0.9864, 0.9764, 0.9785, 0.974, 0.9755, 0.9933, 0.9892, 0.9929, 0.9866, 0.9924, 0.9853, 0.9942, 0.9933, 0.9937]): _vg.add([_i], _w, 'REPLACE')
_vg = ob_cube.vertex_groups.new(name='UpperArm.R')
for _i, _w in zip([0, 2, 4, 6, 10, 11, 12, 14, 16, 18, 20, 22, 23, 24, 26, 27, 28, 29, 30, 31, 32, 33, 34, 35, 36, 37, 38, 39, 40, 41, 42, 43, 44, 46, 47, 48, 50, 51, 52, 53, 54, 55, 58, 62, 63, 65, 66, 68, 69, 70, 71, 72, 73, 74, 75, 76, 77, 78, 79, 80, 81, 82, 83, 84, 85, 86, 87, 89, 93, 94, 95, 96, 97, 98, 99, 100, 101, 102, 103, 104, 105, 106, 107, 108, 109, 110, 111, 112, 113, 114, 115, 118, 154, 155, 156, 157, 158, 159, 160, 161, 162, 163, 164, 165, 166, 167, 168, 169, 170, 171, 172, 173, 174, 175, 176, 177, 178, 179, 180, 181, 182, 183, 184, 185, 187, 188, 189, 190, 191, 192, 193, 194, 195, 196, 198, 199, 200, 201, 202, 203, 205, 207, 209, 210, 211, 212, 213, 215, 216, 500, 502, 503, 505, 518, 519, 520, 521, 522, 523, 525, 526, 533, 536], [0.02003, 0.02659, 0.04823, 0.02869, 0.009051, 0.001942, 0.04595, 0.07641, 0.0697, 0.1257, 0.0882, 0.1823, 0.01054, 0.1278, 0.3354, 0.04503, 0.178, 0.0009677, 0.5959, 0.08308, 0.2149, 0.01231, 0.7407, 0.1557, 0.2365, 0.02075, 0.9322, 0.2256, 0.2178, 0.02161, 0.9709, 0.3684, 0.1888, 0.985, 0.579, 0.1508, 0.9812, 0.6241, 0.1049, 0.8632, 0.5477, 0.05096, 0.05386, 0.009628, 0.03818, 0.0149, 0.06833, 0.1101, 0.002574, 0.1496, 0.02241, 0.2482, 0.05663, 0.4022, 0.07981, 0.5649, 0.1177, 0.7251, 0.1715, 0.7938, 0.2223, 0.7826, 0.2178, 0.7057, 0.4193, 0.1329, 0.1238, 0.007071, 0.02616, 0.01799, 0.0606, 0.05161, 0.1004, 0.06967, 0.1365, 0.1118, 0.223, 0.1937, 0.3816, 0.2923, 0.5871, 0.5216, 0.7764, 0.841, 1.0, 0.8493, 0.9274, 0.6704, 0.7737, 0.4392, 0.2134, 0.04405, 0.6495, 0.8102, 0.7667, 0.9835, 0.9973, 0.9977, 0.993, 0.9679, 0.9747, 0.9871, 0.9623, 0.9817, 0.8875, 0.9459, 0.9169, 0.8859, 0.9496, 0.9882, 0.998, 0.9966, 0.9779, 0.1426, 0.968, 0.9776, 0.9457, 0.9668, 0.9486, 0.0973, 0.9588, 0.9842, 0.9649, 0.8562, 0.8321, 0.8517, 0.7855, 0.8258, 0.7861, 0.0176, 0.8028, 0.888, 0.111, 0.1715, 0.1787, 0.2122, 0.1872, 0.2248, 0.1931, 0.237, 0.226, 0.02961, 0.06697, 0.05304, 0.06893, 0.04753, 0.0778, 0.07251, 0.03878, 0.03119, 0.01058, 0.01876, 0.008541, 0.2555, 0.4686, 0.1678, 0.002851, 0.3597, 0.1038, 0.05224, 0.06128, 6.949e-05, 0.02647]): _vg.add([_i], _w, 'REPLACE')
_vg = ob_cube.vertex_groups.new(name='LowerArm.R')
for _i, _w in zip([162, 169, 175, 176, 178, 180, 181, 182, 184, 185, 186, 187, 188, 189, 190, 191, 192, 193, 194, 195, 196, 197, 198, 199, 200, 201, 202, 203, 204, 205, 206, 207, 208, 209, 210, 211, 212, 213, 214, 215, 216, 217, 218, 220, 221, 222, 223, 224, 225, 227, 228, 229, 230, 231, 232, 233, 234, 235, 236, 239, 240, 241, 244, 247, 248, 587, 588, 589, 595, 596, 597, 602, 603, 604, 606], [0.000535, 0.1137, 0.8567, 0.000148, 0.02068, 0.02204, 0.9023, 0.01193, 0.02006, 0.1427, 0.9777, 0.166, 0.1471, 0.2109, 0.1724, 0.2102, 0.9635, 0.1944, 0.1113, 0.8883, 0.8274, 0.9825, 0.8192, 0.7837, 0.8097, 0.7707, 0.8049, 0.7574, 0.9839, 0.769, 0.9738, 0.9565, 0.9263, 0.919, 0.9364, 0.9187, 0.945, 0.9057, 0.9632, 0.9121, 0.9472, 0.9788, 0.979, 0.9596, 0.9366, 0.9499, 0.946, 0.9682, 0.9302, 0.931, 0.8936, 0.9639, 0.8412, 0.8165, 0.8295, 0.8784, 0.9218, 0.8309, 0.8123, 0.1775, 0.1774, 0.8262, 0.005843, 0.1875, 0.01363, 0.2335, 0.8445, 0.2895, 0.008486, 0.002238, 0.1766, 0.05999, 0.1502, 0.05596, 0.04819]): _vg.add([_i], _w, 'REPLACE')
_vg = ob_cube.vertex_groups.new(name='Fingers1.R')
for _i, _w in zip([208, 220, 221, 222, 225, 226, 227, 228, 230, 231, 232, 233, 235, 236, 237, 238, 239, 240, 244, 245, 246, 247, 248, 584, 585, 586, 587, 588, 589, 592, 593, 594, 597, 598, 599, 600, 601, 602, 603, 604, 605], [0.06392, 0.005838, 0.02513, 0.01447, 0.01577, 0.3186, 0.0261, 0.09879, 0.1482, 0.1594, 0.1553, 0.009859, 0.1253, 0.1524, 0.1696, 0.009014, 0.7572, 0.7993, 0.7, 0.07238, 0.2265, 0.6804, 0.0993, 0.08451, 0.08417, 0.04069, 0.7396, 0.08281, 0.679, 1.0, 0.06254, 0.1194, 0.7905, 0.847, 0.9317, 0.7424, 0.6603, 0.8209, 0.7922, 0.8137, 0.926]): _vg.add([_i], _w, 'REPLACE')
_vg = ob_cube.vertex_groups.new(name='Fingers2.R')
for _i, _w in zip([219, 226, 237, 238, 242, 243, 244, 245, 246, 583, 584, 585, 586, 590, 591, 593, 594, 598, 599, 600, 601, 602, 603, 604, 605, 611, 612, 613, 614, 615, 616, 617, 618, 619, 620, 621, 622], [0.5498, 0.6383, 0.7698, 0.8181, 0.1116, 0.7404, 0.2502, 0.7996, 0.7359, 0.8049, 0.8742, 0.899, 0.7937, 0.5653, 0.8623, 0.9124, 0.8323, 0.1035, 0.0505, 0.1465, 0.1413, 0.1079, 0.01384, 0.1171, 0.05753, 0.1396, 0.1678, 0.124, 0.1948, 0.1375, 0.07741, 0.07368, 0.01706, 0.001549, 0.05555, 0.03269, 0.05334]): _vg.add([_i], _w, 'REPLACE')
_vg = ob_cube.vertex_groups.new(name='Fingers3.R')
for _i, _w in zip([219, 226, 237, 238, 242, 243, 245, 246, 583, 584, 586, 590, 591, 594, 611, 612, 613, 614, 615, 616, 617, 618, 619, 620, 621, 622, 623, 624, 625], [0.4444, 0.001563, 0.006412, 0.151, 0.887, 0.2478, 0.1241, 0.002785, 0.1797, 0.02379, 0.1586, 0.4318, 0.1321, 0.02273, 0.8541, 0.8296, 0.8659, 0.8019, 0.8544, 0.9218, 0.9252, 0.9659, 0.9728, 0.9435, 0.9557, 0.9457, 0.9738, 0.9798, 0.9821]): _vg.add([_i], _w, 'REPLACE')
_vg = ob_cube.vertex_groups.new(name='Thumb1.R')
for _i, _w in zip([233, 234, 235, 237, 239, 241, 247, 248, 588, 595, 596, 600, 601, 606, 607, 626, 627, 628, 629], [0.07893, 0.06061, 0.01321, 0.008059, 0.03968, 0.08977, 0.103, 0.8008, 0.06845, 0.5236, 0.889, 0.08004, 0.1692, 0.8946, 0.04145, 0.07114, 0.04058, 0.1554, 0.0779]): _vg.add([_i], _w, 'REPLACE')
_vg = ob_cube.vertex_groups.new(name='Thumb2.R')
for _i, _w in zip([241, 248, 595, 596, 606, 607, 608, 609, 610, 626, 627, 628, 629], [0.05902, 0.05131, 0.447, 0.07569, 0.05596, 0.9485, 0.9867, 0.9804, 0.9869, 0.9248, 0.9521, 0.8223, 0.9179]): _vg.add([_i], _w, 'REPLACE')
_vg = ob_cube.vertex_groups.new(name='UpperLeg.L')
_vg = ob_cube.vertex_groups.new(name='LowerLeg.L')
_vg = ob_cube.vertex_groups.new(name='Foot.L')
_vg = ob_cube.vertex_groups.new(name='UpperLeg.R')
for _i, _w in zip([0, 1, 2, 3, 4, 5, 6, 7, 8, 9, 10, 11, 12, 13, 14, 15, 16, 17, 18, 19, 20, 21, 22, 23, 24, 25, 26, 27, 28, 30, 31, 59, 60, 61, 62, 63, 64, 65, 66, 67, 68, 69, 70, 71, 72, 73, 74, 88, 89, 90, 91, 92, 93, 94, 95, 96, 97, 98, 99, 100, 101, 102, 103, 104, 105, 120, 121, 122, 123, 124, 125, 126, 127, 128, 129, 130, 131, 132, 133, 134, 136, 137, 138, 139, 140, 141, 142, 143, 144, 145, 146, 147, 148, 149, 150, 151, 152, 153, 249, 250, 251, 252, 253, 254, 255, 256, 257, 258, 259, 260, 261, 262, 263, 264, 265, 266, 267, 268, 269, 270, 271, 272, 273, 274, 275, 276, 277, 278, 279, 280, 281, 282, 283, 284, 285, 286, 287, 288, 289, 290, 291, 292, 293, 294, 295, 296, 297, 298, 299, 300, 303, 304, 307, 308, 309, 311, 317, 318, 321, 322, 489, 490, 491, 492, 493, 494, 495, 496, 497, 498, 499, 500, 501, 502, 503, 504, 505, 506, 507, 508, 509, 510, 511, 512, 513, 514, 515, 516], [0.2066, 0.3556, 0.5113, 0.09008, 0.4112, 0.2952, 0.5008, 0.1522, 0.1128, 0.1388, 0.2551, 0.2883, 0.1457, 0.07054, 0.2728, 0.1138, 0.09961, 0.04776, 0.1689, 0.07516, 0.07756, 0.03075, 0.1161, 0.05869, 0.05183, 0.01283, 0.06242, 0.05027, 0.01895, 0.01265, 0.01594, 0.09388, 0.1839, 0.1211, 0.4913, 0.3492, 0.22, 0.4692, 0.2284, 0.06194, 0.1422, 0.05606, 0.1032, 0.03748, 0.06207, 0.008096, 0.0236, 0.445, 0.5779, 0.731, 0.6739, 0.3339, 0.4591, 0.2258, 0.2995, 0.1412, 0.1883, 0.1083, 0.1385, 0.07434, 0.08713, 0.04974, 0.05334, 0.01248, 0.01557, 0.6437, 0.7099, 0.1657, 0.3666, 0.6354, 0.2977, 0.8529, 0.8496, 0.7659, 0.2574, 0.2701, 1.0, 0.8592, 0.8059, 0.4343, 1.0, 1.0, 0.727, 0.3507, 0.9228, 0.9282, 0.8608, 0.8088, 0.5486, 0.3197, 0.7556, 0.3639, 0.9085, 0.867, 0.5655, 0.5994, 0.762, 0.7732, 0.9679, 0.952, 0.9135, 0.8289, 0.9739, 0.9738, 0.6968, 0.7155, 0.8731, 0.8466, 0.6519, 0.7367, 0.8743, 0.8596, 0.8637, 0.8684, 0.589, 0.3922, 0.8081, 0.8307, 0.4946, 0.3025, 0.842, 0.8027, 0.674, 0.7104, 0.1124, 0.2522, 0.6705, 0.7308, 0.2102, 0.4397, 0.7204, 0.652, 0.3273, 0.3599, 0.2225, 0.09429, 0.416, 0.5636, 0.1134, 0.02067, 0.5109, 0.3983, 0.1483, 0.1806, 0.2378, 0.4547, 0.2958, 0.2304, 0.05398, 0.07587, 0.1195, 0.2132, 0.1484, 0.1188, 0.08761, 0.01581, 0.02403, 0.08142, 0.05501, 0.03122, 0.9349, 0.9278, 0.9364, 0.9364, 0.8841, 0.8541, 0.8656, 0.8599, 0.8709, 0.8571, 0.1092, 0.487, 0.2886, 0.2479, 0.4471, 0.1786, 0.569, 0.4416, 0.9333, 0.9249, 0.9334, 0.8567, 0.8609, 0.8713, 0.9337, 0.8815, 0.8645, 0.8565]): _vg.add([_i], _w, 'REPLACE')
_vg = ob_cube.vertex_groups.new(name='LowerLeg.R')
for _i, _w in zip([142, 143, 148, 149, 251, 252, 255, 256, 257, 258, 259, 260, 261, 262, 263, 264, 265, 266, 267, 268, 269, 270, 271, 272, 273, 274, 275, 276, 277, 278, 279, 280, 281, 282, 283, 284, 285, 286, 287, 288, 289, 290, 291, 292, 293, 294, 295, 296, 297, 298, 299, 300, 301, 302, 303, 304, 305, 306, 307, 308, 309, 310, 311, 312, 313, 314, 315, 316, 317, 318, 319, 320, 321, 322, 323, 324, 325, 326, 327, 328, 329, 330, 331, 332, 333, 334, 335, 336, 337, 338, 339, 340, 341, 342, 343, 344, 345, 346, 347, 348, 349, 350, 351, 352, 353, 354, 355, 356, 357, 358, 359, 360, 361, 362, 363, 364, 365, 366, 367, 368, 369, 370, 371, 372, 373, 374, 375, 376, 377, 378, 379, 381, 382, 383, 384, 385, 386, 387, 388, 393, 394, 397, 398, 399, 400, 401, 402, 403, 404, 405, 406, 407, 408, 412, 417, 418, 421, 422, 459, 460, 461, 462, 463, 464, 465, 466, 467, 468, 469, 470, 471, 472, 473, 474, 475, 476, 477, 478, 479, 480, 481, 482, 483, 484, 485, 486, 487, 488, 489, 490, 491, 492, 493, 494, 495, 496, 497, 498, 507, 508, 509, 510, 511, 512, 513, 514, 515, 516], [0.106, 0.1753, 0.08274, 0.1295, 0.004105, 0.002795, 0.3013, 0.2813, 0.009932, 0.005784, 0.3396, 0.2511, 0.008387, 0.01884, 0.1334, 0.1282, 0.4041, 0.6027, 0.1725, 0.147, 0.5037, 0.6966, 0.1413, 0.1788, 0.3246, 0.2881, 0.8871, 0.7467, 0.3185, 0.258, 0.7869, 0.5564, 0.2704, 0.338, 0.6719, 0.6392, 0.7747, 0.9041, 0.5775, 0.4303, 0.8854, 0.9644, 0.4843, 0.5959, 0.8511, 0.8187, 0.7586, 0.5413, 0.7011, 0.7662, 0.9455, 0.9233, 0.9959, 0.9817, 0.8784, 0.784, 0.9892, 0.9612, 0.8493, 0.879, 0.9085, 0.9738, 0.9646, 0.9907, 0.9867, 0.9783, 0.9045, 0.9806, 0.9612, 0.9148, 0.9249, 0.9857, 0.9421, 0.9571, 0.9925, 0.9883, 0.9674, 0.8647, 0.9864, 0.9671, 0.9545, 0.8501, 0.9778, 0.9836, 0.9609, 0.9398, 0.7364, 0.922, 0.9749, 0.9141, 0.7451, 0.9305, 0.9416, 0.9637, 0.902, 0.8742, 0.9488, 0.8627, 0.9028, 0.935, 0.8158, 0.7725, 0.919, 0.7795, 0.8505, 0.9, 0.3434, 0.7731, 0.2321, 0.6074, 0.3356, 0.251, 0.8213, 0.4061, 0.1439, 0.5952, 0.7692, 0.1928, 0.5436, 0.1443, 0.1315, 0.1322, 0.1044, 0.4211, 0.7045, 0.2158, 0.07146, 0.02477, 0.3364, 0.6029, 0.01991, 0.006187, 0.4137, 0.09342, 0.1042, 0.3007, 0.01629, 0.1543, 0.2077, 0.1344, 0.09703, 0.1063, 0.1212, 0.09818, 0.07072, 0.0686, 0.0623, 0.4788, 0.1628, 0.5177, 0.1823, 0.2808, 0.4362, 0.04596, 0.02595, 0.03063, 0.0308, 0.02951, 0.9702, 0.958, 0.9933, 0.9908, 0.9851, 0.9787, 0.9677, 0.9774, 0.9863, 0.9881, 0.9489, 0.9379, 0.9817, 0.984, 0.9521, 0.9444, 0.9648, 0.959, 0.9743, 0.9779, 0.9845, 0.9892, 0.987, 0.9836, 0.9738, 0.9943, 0.9905, 0.9559, 0.9636, 0.9767, 0.03116, 0.06023, 0.05435, 0.05226, 0.07367, 0.05466, 0.07544, 0.06545, 0.07, 0.0813, 0.03609, 0.0638, 0.05761, 0.0575, 0.06839, 0.07316, 0.05519, 0.07786, 0.08014, 0.08573]): _vg.add([_i], _w, 'REPLACE')
_vg = ob_cube.vertex_groups.new(name='Foot.R')
for _i, _w in zip([315, 319, 325, 326, 329, 330, 333, 334, 335, 336, 338, 339, 340, 341, 342, 343, 344, 345, 346, 347, 348, 349, 350, 351, 352, 353, 354, 355, 356, 357, 358, 359, 360, 361, 362, 363, 364, 365, 366, 367, 368, 369, 370, 371, 372, 373, 374, 375, 376, 377, 378, 379, 380, 381, 382, 383, 384, 385, 386, 387, 388, 389, 390, 391, 392, 393, 394, 395, 396, 397, 398, 399, 400, 401, 402, 403, 404, 405, 406, 407, 408, 409, 410, 411, 412, 413, 414, 415, 416, 417, 418, 419, 420, 421, 422, 423, 424, 425, 426, 427, 428, 429, 430, 431, 432, 433, 434, 435, 436, 437, 438, 439, 440, 441, 442, 443, 444, 445, 446, 447, 448, 449, 450, 451, 452, 453, 454, 455, 456, 457, 458, 459, 460, 465, 469, 470, 473, 474, 475, 476, 486], [0.09109, 0.07397, 0.01497, 0.1347, 0.0401, 0.1468, 0.02747, 0.05961, 0.262, 0.07782, 0.08214, 0.2545, 0.06946, 0.05589, 0.01902, 0.09779, 0.1256, 0.05048, 0.135, 0.09568, 0.06405, 0.1841, 0.2273, 0.08046, 0.2191, 0.1485, 0.09937, 0.656, 0.2268, 0.7678, 0.3925, 0.6643, 0.749, 0.1785, 0.5932, 0.8558, 0.4042, 0.2304, 0.8068, 0.4564, 0.8556, 0.8685, 0.8678, 0.8956, 0.5789, 0.2954, 0.7839, 0.9285, 0.9626, 0.6633, 0.3969, 0.965, 0.9884, 0.9719, 0.5863, 0.9066, 0.8956, 0.6992, 0.9668, 0.8455, 0.7922, 0.9869, 0.9864, 0.9808, 0.9951, 0.8656, 0.9028, 0.9985, 0.9996, 0.8936, 0.8787, 0.9018, 0.9293, 0.9314, 0.9377, 0.5212, 0.8369, 0.4823, 0.8175, 0.719, 0.5637, 0.9977, 0.9929, 0.9822, 0.9519, 0.9963, 0.9962, 0.9994, 0.999, 0.962, 0.9596, 0.9971, 0.9923, 0.9595, 0.9602, 0.9993, 0.9992, 0.9956, 0.9976, 0.9893, 0.9836, 0.9988, 0.9989, 0.9853, 0.9873, 0.9996, 0.9996, 0.9982, 0.9982, 0.9949, 0.993, 0.9978, 0.9973, 0.9935, 0.994, 0.9992, 0.9992, 0.9966, 0.9958, 0.996, 0.9962, 0.9983, 0.9983, 0.998, 0.9979, 0.9976, 0.9973, 0.998, 0.998, 0.9974, 0.9974, 0.002749, 0.02964, 0.01226, 0.02774, 0.0536, 0.02778, 0.04785, 0.007467, 0.02291, 0.01312]): _vg.add([_i], _w, 'REPLACE')
_m = ob_cube.modifiers.new('Mirror', 'MIRROR')
_m.use_axis = (False, True, False)
_m.use_clip = True
_m = ob_cube.modifiers.new('Armature', 'ARMATURE')
_m.object = ob_armature

# ---- collection membership
col_collection_1.objects.link(ob_hemi)
col_collection_1.objects.link(ob_armature)
col_collection_1.objects.link(ob_cube)

# ---- scene / render settings (as saved in the file)
scene.frame_start = 1; scene.frame_end = 50; scene.frame_set(0)
scene.render.engine = 'BLENDER_EEVEE_NEXT'
scene.render.resolution_percentage = 50
scene.render.dither_intensity = 0.0
scene.cycles.use_denoising = False
scene.cycles.samples = 10
scene.cycles.sampling_pattern = 'TABULATED_SOBOL'
scene.cycles.light_sampling_threshold = 0.0
scene.cycles.use_adaptive_sampling = False
scene.cycles.use_light_tree = False
scene.cycles.blur_glossy = 0.0
scene.cycles.pixel_filter_type = 'GAUSSIAN'
scene.cycles.sample_clamp_indirect = 0.0
scene.view_settings.view_transform = 'Standard'
bpy.context.view_layer.update()

# ---- added for rendering (the .blend has no active camera): camera
cam_auto = bpy.data.cameras.new('AutoCamera')
cam_auto.lens = 50.0
cam_auto.sensor_width = 36.0
cam_auto.clip_end = 1000.0
ob_auto_camera = bpy.data.objects.new('AutoCamera', cam_auto)
scene.collection.objects.link(ob_auto_camera)
ob_auto_camera.location = (6.13936, -7.53994, 4.94181)
ob_auto_camera.rotation_euler = (1.09748, -7.21219e-08, 0.694738)
scene.camera = ob_auto_camera
bpy.context.view_layer.update()
